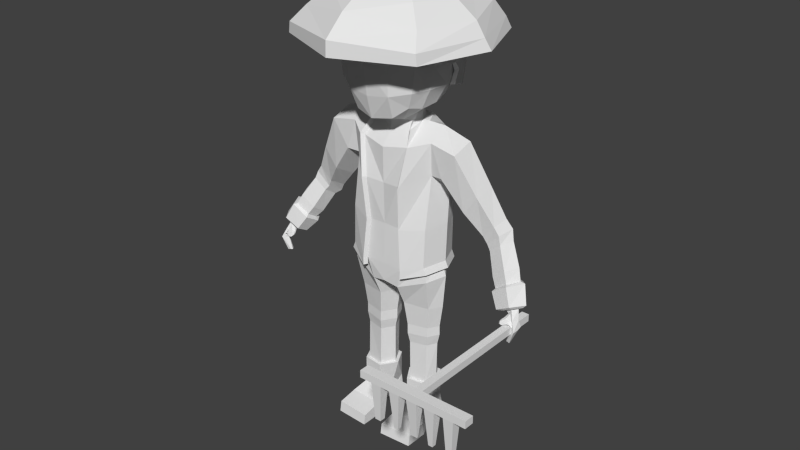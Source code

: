 # Source: yamato_civil_rack.blend  (saved by Blender 2.76.0; exported with 4.5.12 LTS)
import bpy
from mathutils import Matrix  # noqa: F401  (used for matrix-valued properties, if any)

bpy.ops.wm.read_factory_settings(use_empty=True)
scene = bpy.context.scene
scene.name = 'Scene'

# ---- collections
col_collection_1 = bpy.data.collections.new('Collection 1'); scene.collection.children.link(col_collection_1)

# ---- world
world_world = bpy.data.worlds.new('World'); scene.world = world_world
world_world.color = (0.05088, 0.05088, 0.05088)
world_world.use_sun_shadow = False
world_world.sun_shadow_jitter_overblur = 0.0
world_world.cycles.sampling_method = 'MANUAL'
world_world.cycles.sample_map_resolution = 256

# ---- meshes
me_cube_001 = bpy.data.meshes.new('Cube.001')
me_cube_001.from_pydata([(0.6155, 4.056, -0.3187), (0.6155, 4.056, 0.8663), (0.0, 4.056, 0.8663), (0.0, 4.056, -0.3187), (0.6155, -21.14, 0.8663), (0.6155, -21.14, -0.3187), (0.0, -21.14, 0.8663), (0.0, -21.14, -0.3187), (8.963, -21.14, 0.8663), (8.963, -22.76, 0.8663), (8.963, -22.76, -0.3187), (0.0, -22.76, -0.3187), (0.0, -22.76, 0.8663), (0.0, -21.14, 0.8663), (0.0, -21.14, -0.3187), (8.963, -21.14, -0.3187), (0.0591, 4.056, 0.8663), (0.0591, 4.056, -0.3187), (0.0591, -21.14, 0.8663), (0.0591, -21.14, -0.3187), (0.8607, -22.76, -0.3187), (0.8607, -22.76, 0.8663), (0.8607, -21.14, 0.8663), (0.8607, -21.14, -0.3187), (0.1479, 4.056, 0.8663), (0.1479, -21.14, -0.3187), (2.154, -22.76, -0.3187), (2.154, -21.14, -0.3187), (0.1479, 4.056, -0.3187), (0.1479, -21.14, 0.8663), (2.154, -22.76, 0.8663), (2.154, -21.14, 0.8663), (0.2633, 4.056, 0.8663), (0.2633, -21.14, -0.3187), (3.834, -22.76, -0.3187), (3.834, -21.14, -0.3187), (0.2633, 4.056, -0.3187), (0.2633, -21.14, 0.8663), (3.834, -22.76, 0.8663), (3.834, -21.14, 0.8663), (0.3655, 4.056, 0.8663), (0.3655, -21.14, -0.3187), (5.323, -22.76, -0.3187), (5.323, -21.14, -0.3187), (0.3655, 4.056, -0.3187), (0.3655, -21.14, 0.8663), (5.323, -22.76, 0.8663), (5.323, -21.14, 0.8663), (0.48, 4.056, 0.8663), (0.48, -21.14, -0.3187), (6.99, -22.76, -0.3187), (6.99, -21.14, -0.3187), (0.48, 4.056, -0.3187), (0.48, -21.14, 0.8663), (6.99, -22.76, 0.8663), (6.99, -21.14, 0.8663), (0.0, -21.14, -0.3187), (0.0, -22.76, -0.3187), (0.8607, -22.76, -0.3187), (0.8607, -21.14, -0.3187), (2.154, -21.14, -0.3187), (2.154, -22.76, -0.3187), (3.834, -22.76, -0.3187), (3.834, -21.14, -0.3187), (5.323, -21.14, -0.3187), (5.323, -22.76, -0.3187), (6.99, -22.76, -0.3187), (6.99, -21.14, -0.3187), (0.0, -21.14, -0.3187), (0.0, -22.76, -0.3187), (0.8607, -22.76, -0.3187), (0.8607, -21.14, -0.3187), (2.154, -21.14, -0.3187), (2.154, -22.76, -0.3187), (3.834, -22.76, -0.3187), (3.834, -21.14, -0.3187), (5.323, -21.14, -0.3187), (5.323, -22.76, -0.3187), (6.99, -22.76, -0.3187), (6.99, -21.14, -0.3187), (0.0, -21.14, -0.3187), (0.0, -22.76, -0.3187), (0.8607, -22.76, -0.3187), (0.8607, -21.14, -0.3187), (2.154, -21.14, -0.3187), (2.154, -22.76, -0.3187), (3.834, -22.76, -0.3187), (3.834, -21.14, -0.3187), (5.323, -21.14, -0.3187), (5.323, -22.76, -0.3187), (6.99, -22.76, -0.3187), (6.99, -21.14, -0.3187), (0.0, -21.14, -0.3187), (0.0, -22.76, -0.3187), (0.8607, -22.76, -0.3187), (0.8607, -21.14, -0.3187), (2.154, -21.14, -0.3187), (2.154, -22.76, -0.3187), (3.834, -22.76, -0.3187), (3.834, -21.14, -0.3187), (5.323, -21.14, -0.3187), (5.323, -22.76, -0.3187), (6.99, -22.76, -0.3187), (6.99, -21.14, -0.3187), (0.0, -21.8, -6.364), (0.0, -22.1, -6.364), (0.5088, -22.1, -6.364), (0.5088, -21.8, -6.364), (2.638, -21.61, -6.364), (2.638, -22.29, -6.364), (3.35, -22.29, -6.364), (3.35, -21.61, -6.364), (5.69, -21.5, -6.364), (5.69, -22.4, -6.364), (6.623, -22.4, -6.364), (6.623, -21.5, -6.364)], [], [(48, 1, 0, 52), (49, 52, 0, 5), (18, 16, 2, 6), (49, 5, 15, 51), (18, 6, 13, 22), (5, 4, 8, 15), (1, 4, 5, 0), (8, 9, 10, 15), (21, 12, 11, 20), (21, 22, 13, 12), (50, 51, 15, 10), (34, 26, 61, 62), (30, 31, 22, 21), (30, 21, 20, 26), (29, 18, 22, 31), (7, 19, 23, 14), (29, 24, 16, 18), (7, 3, 17, 19), (2, 16, 17, 3), (37, 32, 24, 29), (37, 29, 31, 39), (38, 30, 26, 34), (38, 39, 31, 30), (20, 23, 27, 26), (19, 25, 27, 23), (19, 17, 28, 25), (16, 24, 28, 17), (46, 47, 39, 38), (46, 38, 34, 42), (45, 37, 39, 47), (45, 40, 32, 37), (35, 34, 62, 63), (25, 33, 35, 27), (25, 28, 36, 33), (24, 32, 36, 28), (53, 48, 40, 45), (53, 45, 47, 55), (54, 46, 42, 50), (54, 55, 47, 46), (34, 35, 43, 42), (33, 41, 43, 35), (33, 36, 44, 41), (32, 40, 44, 36), (9, 8, 55, 54), (9, 54, 50, 10), (4, 53, 55, 8), (4, 1, 48, 53), (43, 51, 67, 64), (41, 49, 51, 43), (41, 44, 52, 49), (40, 48, 52, 44), (58, 57, 69, 70), (67, 66, 78, 79), (61, 60, 72, 73), (14, 23, 59, 56), (20, 11, 57, 58), (26, 27, 60, 61), (27, 35, 63, 60), (51, 50, 66, 67), (23, 20, 58, 59), (50, 42, 65, 66), (42, 43, 64, 65), (78, 77, 89, 90), (68, 71, 83, 80), (74, 73, 85, 86), (65, 64, 76, 77), (62, 61, 73, 74), (56, 59, 71, 68), (66, 65, 77, 78), (60, 63, 75, 72), (59, 58, 70, 71), (64, 67, 79, 76), (63, 62, 74, 75), (83, 82, 94, 95), (84, 87, 99, 96), (90, 89, 101, 102), (72, 75, 87, 84), (71, 70, 82, 83), (76, 79, 91, 88), (75, 74, 86, 87), (73, 72, 84, 85), (79, 78, 90, 91), (70, 69, 81, 82), (77, 76, 88, 89), (99, 98, 110, 111), (100, 103, 115, 112), (95, 94, 106, 107), (88, 91, 103, 100), (87, 86, 98, 99), (85, 84, 96, 97), (91, 90, 102, 103), (82, 81, 93, 94), (89, 88, 100, 101), (86, 85, 97, 98), (80, 83, 95, 92), (105, 104, 107, 106), (109, 108, 111, 110), (113, 112, 115, 114), (97, 96, 108, 109), (103, 102, 114, 115), (94, 93, 105, 106), (101, 100, 112, 113), (98, 97, 109, 110), (92, 95, 107, 104), (102, 101, 113, 114), (96, 99, 111, 108)])
me_cube_001.use_remesh_preserve_volume = False
me_cube_001.use_remesh_preserve_attributes = False
me_cube_001.use_mirror_vertex_groups = False
me_cube_001.update()
me_cube_002 = bpy.data.meshes.new('Cube.002')
me_cube_002.from_pydata([(-0.4102, -1.874, 5.578), (-0.7697, 1.326, 5.482), (-0.7205, 1.277, 6.151), (-0.7205, -1.503, 6.182), (-1.669, -0.6467, 5.463), (-0.7011, -1.615, 5.533), (-1.286, -1.11, 6.099), (-1.386, -1.266, 5.664), (-1.67, 0.2072, 5.152), (-1.557, 0.3876, 4.649), (-1.47, 0.8732, 4.526), (-0.8452, 1.13, 4.343), (-1.428, 0.3386, 4.625), (-1.375, 0.7734, 4.504), (-0.8058, 0.9966, 4.33), (-1.786, -0.06838, 5.476), (-0.7619, 1.405, 6.186), (-0.7041, 1.13, 6.811), (-1.379, 1.052, 6.132), (-0.8092, 1.459, 5.495), (-1.698, 0.5319, 6.172), (-1.814, 0.2339, 5.209), (-1.353, 0.5043, 6.773), (-1.8, -0.06492, 6.215), (-1.699, -0.6599, 6.173), (-1.352, -0.637, 6.767), (-1.384, -1.198, 6.145), (-1.816, -0.7157, 5.485), (-0.7742, -1.623, 6.23), (-0.7624, -1.662, 5.557), (-0.7081, -1.292, 6.796), (-0.7391, -0.7357, 7.148), (-0.7808, -0.07061, 7.276), (-0.7397, 0.5917, 7.172), (-1.47, 1.119, 5.503), (-1.923, -0.06876, 5.5), (-1.432, -0.06651, 6.854), (-1.486, -1.359, 5.691), (-1.172, 0.914, 6.592), (-1.174, -1.056, 6.586), (-0.3803, -1.582, 6.184), (-0.3488, -1.757, 5.543), (-0.4474, 1.191, 4.402), (-0.4038, 1.444, 6.173), (-0.4103, -1.705, 6.231), (-0.3919, -0.7753, 7.157), (-0.3922, 0.6189, 7.19), (-0.4015, 1.481, 5.524), (-0.4137, -0.07592, 7.295), (-0.3736, 1.177, 6.817), (-0.3757, -1.362, 6.794), (-0.7205, 1.277, 6.151), (-1.314, 1.003, 5.512), (-1.552, -0.6022, 6.141), (-1.536, 0.4975, 6.127), (-1.682, -0.05736, 6.169), (-1.206, 0.9685, 6.122), (-0.4048, 1.347, 5.525), (-0.4474, 1.08, 4.402), (-0.3835, 1.347, 6.169), (0.4102, -1.874, 5.578), (0.7697, 1.326, 5.482), (0.7205, 1.277, 6.151), (0.7205, -1.503, 6.182), (1.669, -0.6467, 5.463), (0.7011, -1.615, 5.533), (1.286, -1.11, 6.099), (1.386, -1.266, 5.664), (1.67, 0.2072, 5.152), (1.557, 0.3876, 4.649), (1.47, 0.8732, 4.526), (0.8452, 1.13, 4.343), (1.428, 0.3386, 4.625), (1.375, 0.7734, 4.504), (0.8058, 0.9966, 4.33), (1.786, -0.06838, 5.476), (0.7619, 1.405, 6.186), (0.7041, 1.13, 6.811), (1.379, 1.052, 6.132), (0.8092, 1.459, 5.495), (1.698, 0.5319, 6.172), (1.814, 0.2339, 5.209), (1.353, 0.5043, 6.773), (1.8, -0.06492, 6.215), (1.699, -0.6599, 6.173), (1.352, -0.637, 6.767), (1.384, -1.198, 6.145), (1.816, -0.7157, 5.485), (0.7742, -1.623, 6.23), (0.7624, -1.662, 5.557), (0.7081, -1.292, 6.796), (0.7391, -0.7357, 7.148), (0.7808, -0.07061, 7.276), (0.7397, 0.5917, 7.172), (1.47, 1.119, 5.503), (1.923, -0.06876, 5.5), (1.432, -0.06651, 6.854), (1.486, -1.359, 5.691), (1.172, 0.914, 6.592), (1.174, -1.056, 6.586), (0.3803, -1.582, 6.184), (0.3488, -1.757, 5.543), (0.4474, 1.191, 4.402), (0.4038, 1.444, 6.173), (0.4103, -1.705, 6.231), (0.3919, -0.7753, 7.157), (0.3922, 0.6189, 7.19), (0.4015, 1.481, 5.524), (0.4137, -0.07592, 7.295), (0.3736, 1.177, 6.817), (0.3757, -1.362, 6.794), (0.7205, 1.277, 6.151), (0.0, -1.668, 6.186), (0.0, 1.259, 4.466), (0.0, 1.486, 6.16), (0.0, -1.796, 6.233), (0.0, -0.8187, 7.167), (0.0, 0.6487, 7.21), (0.0, 1.229, 6.823), (0.0, -1.401, 6.757), (0.0, -0.08172, 7.316), (0.0, -1.787, 5.512), (0.0, -1.883, 5.574), (0.0, 1.513, 5.567), (1.314, 1.003, 5.512), (1.552, -0.6022, 6.141), (1.536, 0.4975, 6.127), (1.682, -0.05736, 6.169), (1.206, 0.9685, 6.122), (0.4048, 1.347, 5.525), (0.4474, 1.08, 4.402), (0.0, 1.147, 4.466), (0.0, 1.379, 5.561), (0.3835, 1.347, 6.169), (0.0, 1.379, 6.155), (-1.576, -0.613, 6.136), (-1.669, -0.06487, 6.177), (-1.786, -0.06838, 5.485), (-0.5337, 0.4427, 3.481), (-1.259, -0.6208, -0.9397), (-0.681, 1.08, 4.897), (-1.576, 0.4833, 6.136), (-1.523, -0.6837, 4.765), (-1.469, 0.4573, 4.889), (-0.7205, -1.503, 6.192), (-0.7145, -1.556, 4.607), (-0.6637, 0.4884, 3.972), (-0.6343, -0.7523, 3.704), (-1.642, -0.07892, 4.8), (-1.562, 0.4496, 5.463), (-0.7718, -1.615, 5.486), (-0.6374, -0.1411, 3.759), (-1.282, 0.9129, 4.905), (-0.6355, 0.9423, 4.36), (-1.286, -1.11, 6.109), (-1.274, -1.193, 4.732), (-1.225, -0.6725, 4.141), (-1.212, 0.4437, 4.33), (-0.6481, -1.278, 3.883), (-1.378, -1.206, 5.463), (-1.289, -0.08836, 4.191), (-1.069, -1.069, 4.222), (-1.055, 0.791, 4.519), (-1.396, -0.6139, -1.49), (-1.195, 0.6513, -1.604), (-0.4754, -0.8723, -1.847), (-0.4664, 0.8474, -1.887), (-1.182, -0.3193, -5.388), (-1.046, 0.4994, -5.388), (-0.6296, -0.3991, -5.388), (-0.5987, 0.4751, -5.388), (-1.046, 0.4385, -3.696), (-0.5185, 0.5463, -3.692), (-0.5653, -0.4625, -3.681), (-1.232, -0.3204, -3.642), (-0.4192, 0.6374, -2.537), (-1.313, -0.3847, -2.55), (-1.08, 0.5102, -2.547), (-0.4778, -0.5523, -2.538), (-1.651, 0.04201, -1.426), (-0.1533, 0.03486, -1.99), (-1.343, 0.04035, -5.388), (-0.3589, 0.0359, -5.388), (-1.453, 0.0404, -3.625), (-0.2845, 0.03647, -3.695), (-0.1594, 0.03612, -2.544), (-1.556, 0.04075, -2.564), (-1.257, -0.4075, -5.388), (-0.2409, 0.03131, -5.388), (-1.09, 0.604, -5.388), (-0.5754, -0.5061, -5.388), (-0.5372, 0.5739, -5.388), (-1.456, 0.0368, -5.388), (-1.257, -0.4129, -6.312), (-1.09, 0.604, -6.29), (-0.5754, -0.5007, -6.267), (-1.303, 0.03605, -6.29), (-0.4868, 0.03206, -6.29), (-0.3579, -0.8554, -6.6), (-1.475, -0.8165, -6.609), (-0.3579, -1.531, -6.735), (-1.475, -1.461, -6.722), (-0.3579, -1.584, -7.073), (-1.475, -1.521, -7.073), (-0.3579, -0.7434, -7.073), (-1.475, -0.7254, -7.073), (-0.5754, -0.123, -6.833), (-1.257, -0.1271, -6.85), (-0.5182, 0.07392, -6.945), (-1.323, -0.01931, -6.896), (-0.5275, -0.04008, -7.073), (-1.315, -0.09638, -7.073), (-0.5311, 0.5856, -7.073), (-1.26, 0.5522, -7.073), (-0.5064, 0.5929, -6.705), (-1.166, 0.6081, -6.702), (-0.5372, 0.5739, -6.29), (-4.23, -0.2897, -1.455), (-4.682, -0.3173, -1.855), (-4.608, -0.4582, -1.869), (-4.712, -0.5141, -1.865), (-4.696, -0.7126, -1.884), (-4.593, -0.656, -1.882), (-4.513, -0.5505, -1.894), (-4.49, -0.5577, -2.37), (-4.513, -0.6266, -2.334), (-4.493, -0.4977, -2.322), (-4.416, -0.4842, -2.295), (-4.406, -0.6148, -2.304), (-4.368, -0.5596, -2.316), (-4.571, -0.6141, -1.594), (-4.658, -0.4243, -1.601), (-4.397, -0.4218, -1.662), (-4.432, -0.3144, -1.606), (-4.525, -0.2716, -1.577), (-4.603, -0.6441, -1.776), (-4.544, -0.6014, -1.792), (-4.492, -0.5394, -1.798), (-4.421, -0.4997, -1.431), (-4.33, -0.4553, -1.47), (-4.304, -0.3878, -1.514), (-4.518, -0.5777, -1.605), (-4.404, -0.4607, -1.654), (-4.495, -0.7142, -1.677), (-4.242, -0.4995, -1.613), (-4.435, -0.666, -1.635), (-4.324, -0.5578, -1.648), (-4.461, -0.6897, -1.69), (-4.408, -0.6277, -1.691), (-4.338, -0.588, -1.584), (-4.247, -0.5436, -1.595), (-4.393, -0.7486, -1.668), (-4.392, -0.7385, -1.704), (-4.348, -0.6853, -1.706), (-4.275, -0.6624, -1.621), (-4.206, -0.5738, -1.649), (-4.267, -0.6202, -1.672), (-4.293, -0.7913, -1.703), (-4.207, -0.6156, -1.631), (-4.364, -0.7242, -1.659), (-4.304, -0.7814, -1.729), (-4.285, -0.7371, -1.738), (-4.216, -0.7195, -1.653), (-4.183, -0.6808, -1.672), (-4.192, -0.6481, -1.686), (-4.239, -0.7675, -1.678), (-4.224, -0.7025, -1.725), (-4.214, -0.7608, -1.713), (-0.6312, -0.368, 3.56), (-0.5115, 0.3041, 3.8), (-0.5313, 0.04151, 3.67), (-0.6714, 0.03522, 3.432), (-1.025, 0.4077, -4.032), (-0.6074, -0.3967, -4.022), (-0.5684, 0.4804, -4.029), (-1.183, -0.2808, -3.993), (-1.369, 0.04123, -3.981), (-0.3584, 0.03763, -4.031), (-1.044, 0.4358, -3.35), (-0.557, -0.4581, -3.338), (-0.5096, 0.5428, -3.345), (-1.232, -0.3171, -3.315), (-0.282, 0.03698, -3.349), (-1.446, 0.04088, -3.308), (-1.622, 0.1964, 1.561), (-4.381, -0.1474, -1.282), (-0.6001, -1.003, 1.632), (-0.6676, 0.992, -1.178), (-0.6934, -1.122, 1.635), (-1.137, 0.7577, -1.021), (-0.5446, -0.8764, 0.2052), (-0.665, -0.9303, -1.139), (-1.4, -0.4159, 2.029), (-1.285, 0.7354, 2.115), (-0.6899, 1.149, -1.132), (-4.429, -0.4711, -1.283), (-0.734, -1.065, -1.135), (-1.62, 0.05216, -0.8929), (-1.37, -0.7242, -0.9372), (-4.213, -0.4414, -1.385), (-1.389, -0.6707, 0.3287), (-0.6632, -0.5528, 3.27), (-1.455, -0.5315, 3.093), (-1.488, 0.0956, 3.466), (-1.232, 0.8811, -0.9802), (-1.252, 0.8708, 0.4588), (-1.264, 0.7212, 2.933), (-0.7274, 0.9731, 3.09), (-2.318, 0.1801, 3.171), (-1.807, -0.4898, 2.064), (-1.689, 0.1756, 1.514), (-1.731, 0.7566, 2.227), (-2.947, -0.2836, 1.718), (-2.715, 0.7597, 1.651), (-0.665, -0.9303, -1.402), (-1.561, 0.05483, -1.119), (-0.734, -1.065, -1.398), (-1.469, 0.04204, -0.8919), (-3.832, 0.3706, 0.3935), (-3.215, 0.3742, -0.2195), (-3.394, 0.7111, 0.03927), (-4.465, -0.02276, -1.295), (-3.28, -0.01172, 0.02534), (-4.476, -0.601, -1.222), (-4.028, -0.335, -0.2678), (-3.596, -0.2706, -0.612), (-3.55, 0.1236, -0.8665), (-3.669, 0.4832, -0.5927), (-3.961, 0.411, -0.3728), (-4.247, 0.1122, -0.2382), (-4.006, -0.6315, -1.387), (-1.228, 0.7705, -1.243), (-3.967, -0.2656, -1.584), (-4.17, 0.1392, -1.479), (-0.6676, 0.992, -1.441), (-4.529, 0.1138, -1.275), (-4.566, -0.298, -1.283), (-4.483, -0.69, -1.118), (-4.248, -0.5431, -0.6004), (-3.727, -0.4811, -0.9521), (-3.679, -0.003954, -1.227), (-3.915, 0.4082, -1.012), (-4.246, 0.3541, -0.7864), (-4.792, -0.2633, -1.121), (-4.546, -0.004276, -0.6036), (-4.402, -0.02542, -0.5715), (-4.18, -0.425, -0.5906), (-4.132, 0.2642, -0.6848), (-4.465, -0.02276, -1.295), (-3.739, -0.01796, -1.096), (-3.577, -0.02315, 0.6102), (-0.8007, -0.8197, 2.881), (-4.204, 0.01104, -1.425), (-3.441, 0.8113, 0.5378), (-3.001, 0.3562, 1.875), (-2.498, -0.3073, 1.128), (-2.366, 0.3474, 0.7736), (-2.441, 0.9225, 1.26), (-3.85, 0.3234, -0.8745), (-4.221, -0.1135, -1.342), (-4.705, -0.2944, -1.223), (-3.249, 0.7654, 0.8197), (-3.491, 0.4583, 0.9706), (-3.409, -0.04201, 0.8524), (-3.017, -0.01808, 0.4272), (-2.886, 0.4485, 0.1787), (-4.476, -0.601, -1.222), (-2.99, 0.8725, 0.536), (-4.109, -0.2947, -1.545), (-4.117, -0.5548, -1.412), (-3.772, -0.3667, -0.8827), (-4.117, -0.5548, -1.412), (-1.461, -0.7114, -1.162), (-4.109, -0.2947, -1.545), (-4.204, 0.01104, -1.425), (-4.465, -0.02276, -1.295), (-4.476, -0.601, -1.222), (-1.351, -0.608, -1.164), (-4.18, -0.425, -0.5906), (-3.772, -0.3667, -0.8827), (-3.739, -0.01796, -1.096), (-3.85, 0.3234, -0.8745), (-4.132, 0.2642, -0.6848), (-4.705, -0.2944, -1.223), (-4.402, -0.02542, -0.5715), (-0.6899, 1.149, -1.395), (-1.323, 0.8939, -1.203), (-1.711, 0.06494, -1.119), (-3.772, -0.3667, -0.8827), (-3.85, 0.3234, -0.8745), (-3.739, -0.01796, -1.096), (-4.18, -0.425, -0.5906), (-4.132, 0.2642, -0.6848), (-4.402, -0.02542, -0.5715), (-0.73, 1.265, 1.908), (-0.8907, -0.9315, 2.929), (-0.6233, -1.005, 0.2108), (-0.9584, 0.04485, 3.494), (-0.7115, 1.054, 0.3787), (-1.632, 0.09485, 0.415), (-2.307, -0.5523, 2.94), (-1.988, 0.5819, 2.79), (-4.705, -0.2944, -1.223), (-4.204, 0.01104, -1.425), (-4.109, -0.2947, -1.545), (-3.7, 0.5042, 0.6926), (-3.603, 0.6346, 0.2536), (-3.148, 0.03343, 0.1859), (-3.071, 0.5271, -0.1166), (-3.182, 0.9137, 0.2578), (-4.117, -0.5548, -1.412), (-3.66, -0.06666, 0.36), (-0.6811, 0.5606, 3.525), (-0.7352, 0.008917, 3.486), (-0.7571, -0.6185, 3.368), (-0.8152, -0.5622, -6.684), (-0.6632, -0.5528, 3.27), (-1.574, -0.6295, 5.477), (1.576, -0.613, 6.136), (1.669, -0.06487, 6.177), (1.786, -0.06838, 5.485), (0.5337, 0.4427, 3.481), (1.259, -0.6208, -0.9397), (0.681, 1.08, 4.897), (1.576, 0.4833, 6.136), (1.523, -0.6837, 4.765), (1.469, 0.4573, 4.889), (0.7205, -1.503, 6.192), (0.7145, -1.556, 4.607), (0.6637, 0.4884, 3.972), (0.6343, -0.7523, 3.704), (1.642, -0.07892, 4.8), (1.562, 0.4496, 5.463), (0.7718, -1.615, 5.486), (0.6374, -0.1411, 3.759), (1.282, 0.9129, 4.905), (0.6355, 0.9423, 4.36), (1.286, -1.11, 6.109), (1.274, -1.193, 4.732), (1.225, -0.6725, 4.141), (1.212, 0.4437, 4.33), (0.6481, -1.278, 3.883), (1.378, -1.206, 5.463), (1.289, -0.08836, 4.191), (1.069, -1.069, 4.222), (1.055, 0.791, 4.519), (1.396, -0.6139, -1.49), (1.195, 0.6513, -1.604), (0.4754, -0.8723, -1.847), (0.4664, 0.8474, -1.887), (1.182, -0.3193, -5.388), (1.046, 0.4994, -5.388), (0.6296, -0.3991, -5.388), (0.5987, 0.4751, -5.388), (1.046, 0.4385, -3.696), (0.5185, 0.5463, -3.692), (0.5653, -0.4625, -3.681), (1.232, -0.3204, -3.642), (0.4192, 0.6374, -2.537), (1.313, -0.3847, -2.55), (1.08, 0.5102, -2.547), (0.4778, -0.5523, -2.538), (1.651, 0.04201, -1.426), (0.1533, 0.03486, -1.99), (1.343, 0.04035, -5.388), (0.3589, 0.0359, -5.388), (1.453, 0.0404, -3.625), (0.2845, 0.03647, -3.695), (0.1594, 0.03612, -2.544), (1.556, 0.04075, -2.564), (1.257, -0.4075, -5.388), (0.2409, 0.03131, -5.388), (1.09, 0.604, -5.388), (0.5754, -0.5061, -5.388), (0.5372, 0.5739, -5.388), (1.456, 0.0368, -5.388), (1.257, -0.4129, -6.312), (1.09, 0.604, -6.29), (0.5754, -0.5007, -6.267), (1.303, 0.03605, -6.29), (0.4868, 0.03206, -6.29), (0.3579, -0.8554, -6.6), (1.475, -0.8165, -6.609), (0.3579, -1.531, -6.735), (1.475, -1.461, -6.722), (0.3579, -1.584, -7.073), (1.475, -1.521, -7.073), (0.3579, -0.7434, -7.073), (1.475, -0.7254, -7.073), (0.5754, -0.123, -6.833), (1.257, -0.1271, -6.85), (0.5182, 0.07392, -6.945), (1.323, -0.01931, -6.896), (0.5275, -0.04008, -7.073), (1.315, -0.09638, -7.073), (0.5311, 0.5856, -7.073), (1.26, 0.5522, -7.073), (0.5064, 0.5929, -6.705), (1.166, 0.6081, -6.702), (0.5372, 0.5739, -6.29), (4.23, -0.2897, -1.455), (4.682, -0.3173, -1.855), (4.608, -0.4582, -1.869), (4.712, -0.5141, -1.865), (4.696, -0.7126, -1.884), (4.593, -0.656, -1.882), (4.513, -0.5505, -1.894), (4.49, -0.5577, -2.37), (4.513, -0.6266, -2.334), (4.493, -0.4977, -2.322), (4.416, -0.4842, -2.295), (4.406, -0.6148, -2.304), (4.368, -0.5596, -2.316), (4.571, -0.6141, -1.594), (4.658, -0.4243, -1.601), (4.397, -0.4218, -1.662), (4.432, -0.3144, -1.606), (4.525, -0.2716, -1.577), (4.603, -0.6441, -1.776), (4.544, -0.6014, -1.792), (4.492, -0.5394, -1.798), (4.421, -0.4997, -1.431), (4.33, -0.4553, -1.47), (4.304, -0.3878, -1.514), (4.518, -0.5777, -1.605), (4.404, -0.4607, -1.654), (4.495, -0.7142, -1.677), (4.242, -0.4995, -1.613), (4.435, -0.666, -1.635), (4.324, -0.5578, -1.648), (4.461, -0.6897, -1.69), (4.408, -0.6277, -1.691), (4.338, -0.588, -1.584), (4.247, -0.5436, -1.595), (4.393, -0.7486, -1.668), (4.392, -0.7385, -1.704), (4.348, -0.6853, -1.706), (4.275, -0.6624, -1.621), (4.206, -0.5738, -1.649), (4.267, -0.6202, -1.672), (4.293, -0.7913, -1.703), (4.207, -0.6156, -1.631), (4.364, -0.7242, -1.659), (4.304, -0.7814, -1.729), (4.285, -0.7371, -1.738), (4.216, -0.7195, -1.653), (4.183, -0.6808, -1.672), (4.192, -0.6481, -1.686), (4.239, -0.7675, -1.678), (4.224, -0.7025, -1.725), (4.214, -0.7608, -1.713), (0.6312, -0.368, 3.56), (0.5115, 0.3041, 3.8), (0.5313, 0.04151, 3.67), (0.6714, 0.03522, 3.432), (1.025, 0.4077, -4.032), (0.6074, -0.3967, -4.022), (0.5684, 0.4804, -4.029), (1.183, -0.2808, -3.993), (1.369, 0.04123, -3.981), (0.3584, 0.03763, -4.031), (1.044, 0.4358, -3.35), (0.557, -0.4581, -3.338), (0.5096, 0.5428, -3.345), (1.232, -0.3171, -3.315), (0.282, 0.03698, -3.349), (1.446, 0.04088, -3.308), (1.622, 0.1964, 1.561), (4.381, -0.1474, -1.282), (0.6001, -1.003, 1.632), (0.6676, 0.992, -1.178), (0.6934, -1.122, 1.635), (1.137, 0.7577, -1.021), (0.5446, -0.8764, 0.2052), (0.665, -0.9303, -1.139), (1.4, -0.4159, 2.029), (1.285, 0.7354, 2.115), (0.6899, 1.149, -1.132), (4.429, -0.4711, -1.283), (0.734, -1.065, -1.135), (1.62, 0.05216, -0.8929), (1.37, -0.7242, -0.9372), (4.213, -0.4414, -1.385), (1.389, -0.6707, 0.3287), (0.6632, -0.5528, 3.27), (1.455, -0.5315, 3.093), (1.488, 0.0956, 3.466), (1.232, 0.8811, -0.9802), (1.252, 0.8708, 0.4588), (1.264, 0.7212, 2.933), (0.7274, 0.9731, 3.09), (2.318, 0.1801, 3.171), (1.807, -0.4898, 2.064), (1.689, 0.1756, 1.514), (1.731, 0.7566, 2.227), (2.947, -0.2836, 1.718), (2.715, 0.7597, 1.651), (0.665, -0.9303, -1.402), (1.561, 0.05483, -1.119), (0.734, -1.065, -1.398), (1.469, 0.04204, -0.8919), (3.832, 0.3706, 0.3935), (3.215, 0.3742, -0.2195), (3.394, 0.7111, 0.03927), (4.465, -0.02276, -1.295), (3.28, -0.01172, 0.02534), (4.476, -0.601, -1.222), (4.028, -0.335, -0.2678), (3.596, -0.2706, -0.612), (3.55, 0.1236, -0.8665), (3.669, 0.4832, -0.5927), (3.961, 0.411, -0.3728), (4.247, 0.1122, -0.2382), (4.006, -0.6315, -1.387), (1.228, 0.7705, -1.243), (3.967, -0.2656, -1.584), (4.17, 0.1392, -1.479), (0.6676, 0.992, -1.441), (4.529, 0.1138, -1.275), (4.566, -0.298, -1.283), (4.483, -0.69, -1.118), (4.248, -0.5431, -0.6004), (3.727, -0.4811, -0.9521), (3.679, -0.003954, -1.227), (3.915, 0.4082, -1.012), (4.246, 0.3541, -0.7864), (4.792, -0.2633, -1.121), (4.546, -0.004276, -0.6036), (4.402, -0.02542, -0.5715), (4.18, -0.425, -0.5906), (4.132, 0.2642, -0.6848), (4.465, -0.02276, -1.295), (3.739, -0.01796, -1.096), (3.577, -0.02315, 0.6102), (0.8007, -0.8197, 2.881), (4.204, 0.01104, -1.425), (3.441, 0.8113, 0.5378), (3.001, 0.3562, 1.875), (2.498, -0.3073, 1.128), (2.366, 0.3474, 0.7736), (2.441, 0.9225, 1.26), (3.85, 0.3234, -0.8745), (4.221, -0.1135, -1.342), (4.705, -0.2944, -1.223), (3.249, 0.7654, 0.8197), (3.491, 0.4583, 0.9706), (3.409, -0.04201, 0.8524), (3.017, -0.01808, 0.4272), (2.886, 0.4485, 0.1787), (4.476, -0.601, -1.222), (2.99, 0.8725, 0.536), (4.109, -0.2947, -1.545), (4.117, -0.5548, -1.412), (3.772, -0.3667, -0.8827), (4.117, -0.5548, -1.412), (1.461, -0.7114, -1.162), (4.109, -0.2947, -1.545), (4.204, 0.01104, -1.425), (4.465, -0.02276, -1.295), (4.476, -0.601, -1.222), (1.351, -0.608, -1.164), (4.18, -0.425, -0.5906), (3.772, -0.3667, -0.8827), (3.739, -0.01796, -1.096), (3.85, 0.3234, -0.8745), (4.132, 0.2642, -0.6848), (4.705, -0.2944, -1.223), (4.402, -0.02542, -0.5715), (0.6899, 1.149, -1.395), (1.323, 0.8939, -1.203), (1.711, 0.06494, -1.119), (3.772, -0.3667, -0.8827), (3.85, 0.3234, -0.8745), (3.739, -0.01796, -1.096), (4.18, -0.425, -0.5906), (4.132, 0.2642, -0.6848), (4.402, -0.02542, -0.5715), (0.73, 1.265, 1.908), (0.8907, -0.9315, 2.929), (0.6233, -1.005, 0.2108), (0.9584, 0.04485, 3.494), (0.7115, 1.054, 0.3787), (1.632, 0.09485, 0.415), (2.307, -0.5523, 2.94), (1.988, 0.5819, 2.79), (4.705, -0.2944, -1.223), (4.204, 0.01104, -1.425), (4.109, -0.2947, -1.545), (3.7, 0.5042, 0.6926), (3.603, 0.6346, 0.2536), (3.148, 0.03343, 0.1859), (3.071, 0.5271, -0.1166), (3.182, 0.9137, 0.2578), (4.117, -0.5548, -1.412), (3.66, -0.06666, 0.36), (0.6811, 0.5606, 3.525), (0.7352, 0.008917, 3.486), (0.7571, -0.6185, 3.368), (0.8152, -0.5622, -6.684), (0.6632, -0.5528, 3.27), (0.0, 1.199, 4.858), (0.0, -1.77, 5.475), (0.0, 0.9652, 4.306), (0.0, -0.9303, -1.139), (0.0, -0.8865, 0.2252), (0.0, 1.0, -1.748), (0.0, -0.9303, -1.748), (0.0, 0.6093, 3.512), (0.0, 1.12, 4.468), (0.0, 1.12, 4.468), (0.0, 1.0, -1.139), (0.0, 0.5196, 3.925), (0.0, -1.622, 4.503), (0.0, -0.7341, 3.581), (0.0, 0.312, 3.765), (0.0, -0.5778, 3.596), (0.0, -0.9511, 2.743), (0.0, -0.9303, 1.589), (0.04023, -0.6326, 3.195), (0.0, 1.271, 1.909), (0.0, 0.9795, 3.09), (0.0, 1.058, 0.3757), (0.0, 1.151, -1.129), (0.0, 1.022, -1.405), (0.0, 1.151, -1.393), (0.0, -1.43, 3.775), (0.0, 0.4706, 3.47), (0.0, -0.1566, -1.798), (1.574, -0.6295, 5.477), (0.0, -1.77, 6.17), (-3.038, -0.01991, 6.041), (-2.252, -2.293, 6.379), (-2.868, -0.108, 6.401), (-2.116, 1.946, 6.411), (-1.93, 1.582, 6.952), (-1.962, -1.886, 6.831), (-2.589, -0.1181, 6.836), (-1.446, -1.421, 7.396), (-1.919, -0.1656, 7.353), (-1.477, 1.105, 7.381), (-0.8635, -1.081, 7.777), (-1.306, -0.1655, 7.746), (-1.09, 0.7673, 7.736), (-0.5293, -0.7142, 7.955), (-0.7767, -0.1184, 7.955), (-0.545, 0.4431, 7.955), (-2.294, -2.288, 6.041), (-2.216, 2.096, 6.041), (-1.337, 1.064, 6.041), (-1.456, -1.291, 6.041), (-1.769, -0.1184, 6.041), (-0.7002, -0.8157, 7.141), (-0.9909, -0.1184, 7.14), (-0.7001, 0.5791, 7.141), (0.01774, -3.256, 6.041), (3.073, -0.01991, 6.041), (0.01774, 2.811, 6.332), (0.01774, -3.237, 6.519), (2.288, -2.293, 6.379), (2.903, -0.108, 6.401), (2.152, 1.946, 6.411), (0.01774, 2.385, 6.911), (0.01774, -2.566, 7.142), (1.965, 1.582, 6.952), (1.998, -1.886, 6.831), (2.624, -0.1181, 6.836), (0.01774, 1.923, 7.397), (1.481, -1.421, 7.396), (1.955, -0.1656, 7.353), (0.01774, -1.976, 7.497), (1.513, 1.105, 7.381), (0.01774, 1.366, 7.722), (0.01774, -1.368, 7.772), (0.8989, -1.081, 7.777), (1.342, -0.1655, 7.746), (1.125, 0.7673, 7.736), (0.01774, 0.7766, 7.953), (0.01774, -1.013, 7.953), (0.5648, -0.7142, 7.955), (0.8122, -0.1184, 7.955), (0.5805, 0.4431, 7.955), (0.01774, 2.999, 6.041), (2.329, -2.288, 6.041), (2.252, 2.096, 6.041), (0.01774, -1.897, 6.041), (1.372, 1.064, 6.041), (0.01774, 1.641, 6.041), (1.491, -1.291, 6.041), (1.804, -0.1184, 6.041), (0.01774, 0.8737, 7.144), (0.01774, -1.11, 7.349), (0.7357, -0.8157, 7.141), (1.026, -0.1184, 7.14), (0.7356, 0.5791, 7.141)], [(708, 709)], [(3, 5, 7, 6), (47, 42, 11, 19), (12, 9, 10, 13), (13, 10, 11, 14), (21, 9, 12, 8), (15, 35, 21, 8), (5, 29, 37, 7), (19, 11, 10, 34), (43, 49, 118, 114), (16, 18, 38, 17), (16, 19, 34, 18), (20, 21, 35, 23), (20, 18, 34, 21), (20, 22, 38, 18), (20, 23, 36, 22), (24, 23, 35, 27), (24, 25, 36, 23), (24, 26, 39, 25), (24, 27, 37, 26), (28, 26, 37, 29), (28, 30, 39, 26), (44, 115, 119, 50), (45, 116, 120, 48), (45, 50, 119, 116), (31, 25, 39, 30), (31, 32, 36, 25), (46, 48, 120, 117), (33, 22, 36, 32), (33, 17, 38, 22), (46, 117, 118, 49), (34, 10, 9, 21), (33, 46, 49, 17), (33, 32, 48, 46), (31, 30, 50, 45), (31, 45, 48, 32), (28, 44, 50, 30), (16, 17, 49, 43), (16, 43, 47, 19), (115, 44, 0, 122), (4, 27, 35, 15), (122, 0, 41, 121), (28, 29, 0, 44), (41, 0, 29, 5), (7, 37, 27, 4), (43, 114, 123, 47), (47, 123, 113, 42), (8, 12, 13, 52), (13, 14, 1, 52), (41, 5, 3, 40), (15, 8, 54, 55), (4, 15, 55, 53), (121, 41, 40, 112), (7, 4, 53, 6), (52, 56, 54, 8), (52, 1, 2, 56), (42, 113, 131, 58), (11, 42, 58, 14), (58, 131, 132, 57), (14, 58, 57, 1), (57, 132, 134, 59), (1, 57, 59, 2), (63, 66, 67, 65), (107, 79, 71, 102), (72, 73, 70, 69), (73, 74, 71, 70), (81, 68, 72, 69), (75, 68, 81, 95), (65, 67, 97, 89), (79, 94, 70, 71), (103, 114, 118, 109), (76, 77, 98, 78), (76, 78, 94, 79), (80, 83, 95, 81), (80, 81, 94, 78), (80, 78, 98, 82), (80, 82, 96, 83), (84, 87, 95, 83), (84, 83, 96, 85), (84, 85, 99, 86), (84, 86, 97, 87), (88, 89, 97, 86), (88, 86, 99, 90), (104, 110, 119, 115), (105, 108, 120, 116), (105, 116, 119, 110), (91, 90, 99, 85), (91, 85, 96, 92), (106, 117, 120, 108), (93, 92, 96, 82), (93, 82, 98, 77), (106, 109, 118, 117), (94, 81, 69, 70), (93, 77, 109, 106), (93, 106, 108, 92), (91, 105, 110, 90), (91, 92, 108, 105), (88, 90, 110, 104), (76, 103, 109, 77), (76, 79, 107, 103), (115, 122, 60, 104), (64, 75, 95, 87), (122, 121, 101, 60), (88, 104, 60, 89), (101, 65, 89, 60), (67, 64, 87, 97), (103, 107, 123, 114), (107, 102, 113, 123), (68, 124, 73, 72), (73, 124, 61, 74), (101, 100, 63, 65), (75, 127, 126, 68), (64, 125, 127, 75), (121, 112, 100, 101), (67, 66, 125, 64), (124, 68, 126, 128), (124, 128, 62, 61), (102, 130, 131, 113), (71, 74, 130, 102), (130, 129, 132, 131), (74, 61, 129, 130), (129, 133, 134, 132), (61, 62, 133, 129), (165, 180, 727, 706), (720, 307, 412, 707), (180, 166, 705, 727), (707, 412, 138, 726), (153, 702, 711, 146), (138, 412, 413, 271), (140, 153, 162, 152), (142, 156, 161, 155), (142, 148, 160, 156), (143, 157, 160, 148), (143, 152, 162, 157), (145, 712, 701, 150), (271, 270, 269, 138), (145, 155, 161, 158), (145, 150, 159, 155), (146, 157, 162, 153), (146, 151, 160, 157), (147, 156, 160, 151), (147, 158, 161, 156), (140, 700, 702, 153), (274, 170, 168, 272), (275, 167, 169, 273), (277, 182, 170, 274), (276, 181, 167, 275), (283, 183, 174, 281), (282, 184, 172, 280), (281, 174, 173, 279), (280, 172, 171, 278), (166, 175, 177, 164), (163, 176, 178, 165), (180, 185, 175, 166), (179, 186, 176, 163), (164, 177, 186, 179), (165, 178, 185, 180), (279, 173, 184, 282), (278, 171, 183, 283), (272, 168, 181, 276), (273, 169, 182, 277), (214, 208, 210, 212), (214, 216, 208), (216, 197, 206, 208), (204, 198, 200, 202), (209, 215, 213, 211), (189, 194, 196, 192), (194, 215, 209, 196), (193, 196, 209, 207), (193, 199, 198, 195), (206, 195, 198, 204), (206, 197, 195), (199, 201, 200, 198), (201, 203, 202, 200), (203, 205, 204, 202), (205, 207, 206, 204), (207, 209, 208, 206), (209, 211, 210, 208), (211, 213, 212, 210), (213, 215, 214, 212), (201, 199, 205, 203), (168, 189, 192, 181), (181, 192, 187, 167), (169, 190, 188, 182), (182, 188, 191, 170), (167, 187, 190, 169), (170, 191, 189, 168), (192, 196, 193, 187), (191, 216, 194, 189), (188, 197, 216, 191), (190, 195, 197, 188), (187, 193, 195, 190), (215, 194, 216, 214), (222, 228, 229, 223), (224, 229, 228, 225), (226, 227, 229, 224), (221, 225, 228, 222), (220, 224, 225, 221), (231, 220, 221, 230), (232, 223, 219, 233), (233, 219, 218, 234), (234, 218, 220, 231), (217, 240, 242, 232), (223, 229, 227, 219), (219, 227, 226, 218), (218, 226, 224, 220), (223, 237, 236, 222), (232, 242, 237, 223), (222, 236, 235, 221), (221, 235, 241, 230), (240, 244, 246, 242), (248, 253, 252, 247), (247, 252, 251, 243), (267, 260, 261, 266), (265, 257, 260, 267), (262, 265, 267, 263), (263, 267, 266, 264), (237, 248, 247, 236), (239, 250, 244, 240), (242, 246, 248, 237), (241, 245, 249, 238), (235, 243, 245, 241), (238, 249, 250, 239), (236, 247, 243, 235), (246, 256, 253, 248), (244, 255, 256, 246), (250, 258, 255, 244), (245, 259, 254, 249), (243, 251, 259, 245), (259, 265, 262, 254), (252, 260, 257, 251), (254, 262, 263, 258), (251, 257, 265, 259), (256, 266, 261, 253), (258, 263, 264, 255), (253, 261, 260, 252), (255, 264, 266, 256), (270, 268, 147, 151), (146, 269, 270, 151), (173, 273, 277, 184), (171, 272, 276, 183), (183, 276, 275, 174), (184, 277, 274, 172), (174, 275, 273, 173), (172, 274, 272, 171), (177, 278, 283, 186), (178, 279, 282, 185), (175, 280, 278, 177), (176, 281, 279, 178), (185, 282, 280, 175), (186, 283, 281, 176), (293, 311, 401, 306), (306, 401, 308, 303), (292, 309, 310, 284), (404, 373, 371, 410), (305, 304, 297, 399), (303, 308, 400, 302), (302, 395, 397, 303), (293, 305, 399, 284), (394, 398, 305, 293), (284, 399, 300, 292), (292, 300, 396, 288), (719, 721, 398, 394), (721, 722, 294, 398), (303, 397, 307, 306), (300, 298, 296, 396), (302, 292, 288, 395), (720, 719, 394, 307), (307, 394, 293, 306), (302, 400, 309, 292), (399, 297, 298, 300), (398, 294, 304, 305), (400, 312, 355, 309), (401, 313, 354, 308), (308, 354, 312, 400), (309, 355, 356, 310), (310, 356, 357, 311), (311, 357, 313, 401), (322, 325, 326, 319), (318, 329, 324, 411), (411, 324, 325, 322), (320, 327, 328, 406), (319, 326, 327, 320), (406, 328, 329, 318), (312, 363, 364, 355), (313, 361, 362, 354), (354, 362, 363, 312), (355, 364, 365, 356), (356, 365, 367, 357), (357, 367, 361, 313), (351, 286, 717, 716), (294, 385, 386, 304), (348, 335, 333, 352), (349, 340, 341, 358), (345, 344, 338, 346), (369, 330, 337, 366), (347, 342, 344, 345), (360, 343, 335, 348), (339, 330, 332, 340), (344, 343, 337, 338), (338, 337, 330, 339), (341, 333, 335, 342), (340, 332, 333, 341), (342, 335, 343, 344), (373, 368, 369, 371), (382, 347, 345, 384), (384, 345, 346, 378), (380, 349, 358, 381), (375, 348, 352, 374), (371, 369, 366, 376), (346, 338, 339, 370), (366, 337, 343, 360), (352, 333, 332, 368), (358, 341, 342, 347), (370, 339, 340, 349), (368, 332, 330, 369), (403, 374, 373, 404), (323, 376, 383, 402), (390, 380, 381, 389), (393, 384, 378, 391), (321, 375, 374, 403), (392, 382, 384, 393), (379, 370, 349, 380), (381, 358, 347, 382), (374, 352, 368, 373), (376, 366, 360, 383), (378, 346, 370, 379), (383, 360, 348, 375), (328, 392, 393, 329), (326, 390, 389, 327), (327, 389, 392, 328), (304, 386, 387, 297), (324, 391, 388, 325), (329, 393, 391, 324), (325, 388, 390, 326), (284, 310, 311, 293), (391, 378, 379, 388), (402, 383, 375, 321), (367, 409, 353, 361), (365, 408, 409, 367), (364, 407, 408, 365), (362, 405, 350, 363), (361, 353, 405, 362), (363, 350, 407, 364), (410, 371, 376, 323), (389, 381, 382, 392), (388, 379, 380, 390), (395, 414, 413, 397), (397, 413, 412, 307), (407, 322, 319, 408), (405, 318, 411, 350), (350, 411, 322, 407), (409, 320, 406, 353), (408, 319, 320, 409), (353, 406, 318, 405), (317, 179, 163, 139), (139, 163, 165, 291), (287, 166, 164, 289), (289, 164, 179, 317), (230, 241, 238, 295), (285, 234, 231, 336), (359, 233, 234, 285), (217, 232, 233, 359), (336, 231, 230, 295), (295, 238, 239, 299), (299, 239, 240, 217), (301, 268, 270, 271), (716, 718, 301, 351), (314, 316, 372, 377), (377, 372, 387, 315), (334, 385, 724, 723), (331, 386, 385, 334), (315, 387, 386, 331), (287, 334, 723, 710), (139, 377, 315, 317), (289, 331, 334, 287), (296, 316, 314, 291), (722, 724, 385, 294), (291, 314, 377, 139), (336, 402, 321, 285), (317, 315, 331, 289), (359, 403, 404, 217), (290, 396, 296, 291), (286, 288, 396, 290), (285, 321, 403, 359), (351, 395, 288, 286), (146, 711, 714, 269), (217, 404, 410, 299), (271, 413, 414, 301), (299, 410, 323, 295), (301, 414, 395, 351), (297, 387, 372, 298), (295, 323, 402, 336), (298, 372, 316, 296), (199, 193, 207, 205), (249, 254, 258, 250), (147, 713, 725, 158), (147, 268, 715, 713), (145, 158, 725, 712), (726, 138, 269, 714), (710, 705, 166, 287), (286, 290, 704, 717), (291, 165, 706, 703), (290, 291, 703, 704), (718, 416, 301), (718, 715, 268, 416), (142, 155, 159, 417), (159, 150, 144, 154), (417, 159, 154, 135), (150, 701, 729, 144), (448, 706, 727, 463), (720, 707, 695, 590), (463, 727, 705, 449), (707, 726, 421, 695), (436, 429, 711, 702), (421, 554, 696, 695), (423, 435, 445, 436), (425, 438, 444, 439), (425, 439, 443, 431), (426, 431, 443, 440), (426, 440, 445, 435), (428, 433, 701, 712), (554, 421, 552, 553), (428, 441, 444, 438), (428, 438, 442, 433), (429, 436, 445, 440), (429, 440, 443, 434), (430, 434, 443, 439), (430, 439, 444, 441), (423, 436, 702, 700), (557, 555, 451, 453), (558, 556, 452, 450), (560, 557, 453, 465), (559, 558, 450, 464), (566, 564, 457, 466), (565, 563, 455, 467), (564, 562, 456, 457), (563, 561, 454, 455), (449, 447, 460, 458), (446, 448, 461, 459), (463, 449, 458, 468), (462, 446, 459, 469), (447, 462, 469, 460), (448, 463, 468, 461), (562, 565, 467, 456), (561, 566, 466, 454), (555, 559, 464, 451), (556, 560, 465, 452), (497, 495, 493, 491), (497, 491, 499), (499, 491, 489, 480), (487, 485, 483, 481), (492, 494, 496, 498), (472, 475, 479, 477), (477, 479, 492, 498), (476, 490, 492, 479), (476, 478, 481, 482), (489, 487, 481, 478), (489, 478, 480), (482, 481, 483, 484), (484, 483, 485, 486), (486, 485, 487, 488), (488, 487, 489, 490), (490, 489, 491, 492), (492, 491, 493, 494), (494, 493, 495, 496), (496, 495, 497, 498), (484, 486, 488, 482), (451, 464, 475, 472), (464, 450, 470, 475), (452, 465, 471, 473), (465, 453, 474, 471), (450, 452, 473, 470), (453, 451, 472, 474), (475, 470, 476, 479), (474, 472, 477, 499), (471, 474, 499, 480), (473, 471, 480, 478), (470, 473, 478, 476), (498, 497, 499, 477), (505, 506, 512, 511), (507, 508, 511, 512), (509, 507, 512, 510), (504, 505, 511, 508), (503, 504, 508, 507), (514, 513, 504, 503), (515, 516, 502, 506), (516, 517, 501, 502), (517, 514, 503, 501), (500, 515, 525, 523), (506, 502, 510, 512), (502, 501, 509, 510), (501, 503, 507, 509), (506, 505, 519, 520), (515, 506, 520, 525), (505, 504, 518, 519), (504, 513, 524, 518), (523, 525, 529, 527), (531, 530, 535, 536), (530, 526, 534, 535), (550, 549, 544, 543), (548, 550, 543, 540), (545, 546, 550, 548), (546, 547, 549, 550), (520, 519, 530, 531), (522, 523, 527, 533), (525, 520, 531, 529), (524, 521, 532, 528), (518, 524, 528, 526), (521, 522, 533, 532), (519, 518, 526, 530), (529, 531, 536, 539), (527, 529, 539, 538), (533, 527, 538, 541), (528, 532, 537, 542), (526, 528, 542, 534), (542, 537, 545, 548), (535, 534, 540, 543), (537, 541, 546, 545), (534, 542, 548, 540), (539, 536, 544, 549), (541, 538, 547, 546), (536, 535, 543, 544), (538, 539, 549, 547), (553, 434, 430, 551), (429, 434, 553, 552), (456, 467, 560, 556), (454, 466, 559, 555), (466, 457, 558, 559), (467, 455, 557, 560), (457, 456, 556, 558), (455, 454, 555, 557), (460, 469, 566, 561), (461, 468, 565, 562), (458, 460, 561, 563), (459, 461, 562, 564), (468, 458, 563, 565), (469, 459, 564, 566), (576, 589, 684, 594), (589, 586, 591, 684), (575, 567, 593, 592), (687, 693, 654, 656), (588, 682, 580, 587), (586, 585, 683, 591), (585, 586, 680, 678), (576, 567, 682, 588), (677, 576, 588, 681), (567, 575, 583, 682), (575, 571, 679, 583), (719, 677, 681, 721), (721, 681, 577, 722), (586, 589, 590, 680), (583, 679, 579, 581), (585, 678, 571, 575), (720, 590, 677, 719), (590, 589, 576, 677), (585, 575, 592, 683), (682, 583, 581, 580), (681, 588, 587, 577), (683, 592, 638, 595), (684, 591, 637, 596), (591, 683, 595, 637), (592, 593, 639, 638), (593, 594, 640, 639), (594, 684, 596, 640), (605, 602, 609, 608), (601, 694, 607, 612), (694, 605, 608, 607), (603, 689, 611, 610), (602, 603, 610, 609), (689, 601, 612, 611), (595, 638, 647, 646), (596, 637, 645, 644), (637, 595, 646, 645), (638, 639, 648, 647), (639, 640, 650, 648), (640, 596, 644, 650), (634, 716, 717, 569), (577, 587, 669, 668), (631, 635, 616, 618), (632, 641, 624, 623), (628, 629, 621, 627), (652, 649, 620, 613), (630, 628, 627, 625), (643, 631, 618, 626), (622, 623, 615, 613), (627, 621, 620, 626), (621, 622, 613, 620), (624, 625, 618, 616), (623, 624, 616, 615), (625, 627, 626, 618), (656, 654, 652, 651), (665, 667, 628, 630), (667, 661, 629, 628), (663, 664, 641, 632), (658, 657, 635, 631), (654, 659, 649, 652), (629, 653, 622, 621), (649, 643, 626, 620), (635, 651, 615, 616), (641, 630, 625, 624), (653, 632, 623, 622), (651, 652, 613, 615), (686, 687, 656, 657), (606, 685, 666, 659), (673, 672, 664, 663), (676, 674, 661, 667), (604, 686, 657, 658), (675, 676, 667, 665), (662, 663, 632, 653), (664, 665, 630, 641), (657, 656, 651, 635), (659, 666, 643, 649), (661, 662, 653, 629), (666, 658, 631, 643), (611, 612, 676, 675), (609, 610, 672, 673), (610, 611, 675, 672), (587, 580, 670, 669), (607, 608, 671, 674), (612, 607, 674, 676), (608, 609, 673, 671), (567, 576, 594, 593), (674, 671, 662, 661), (685, 604, 658, 666), (650, 644, 636, 692), (648, 650, 692, 691), (647, 648, 691, 690), (645, 646, 633, 688), (644, 645, 688, 636), (646, 647, 690, 633), (693, 606, 659, 654), (672, 675, 665, 664), (671, 673, 663, 662), (678, 680, 696, 697), (680, 590, 695, 696), (690, 691, 602, 605), (688, 633, 694, 601), (633, 690, 605, 694), (692, 636, 689, 603), (691, 692, 603, 602), (636, 688, 601, 689), (600, 422, 446, 462), (422, 574, 448, 446), (570, 572, 447, 449), (572, 600, 462, 447), (513, 578, 521, 524), (568, 619, 514, 517), (642, 568, 517, 516), (500, 642, 516, 515), (619, 578, 513, 514), (578, 582, 522, 521), (582, 500, 523, 522), (584, 554, 553, 551), (716, 634, 584, 718), (597, 660, 655, 599), (660, 598, 670, 655), (617, 723, 724, 668), (614, 617, 668, 669), (598, 614, 669, 670), (570, 710, 723, 617), (422, 600, 598, 660), (572, 570, 617, 614), (579, 574, 597, 599), (722, 577, 668, 724), (574, 422, 660, 597), (619, 568, 604, 685), (600, 572, 614, 598), (642, 500, 687, 686), (573, 574, 579, 679), (569, 573, 679, 571), (568, 642, 686, 604), (634, 569, 571, 678), (429, 552, 714, 711), (500, 582, 693, 687), (554, 584, 697, 696), (582, 578, 606, 693), (584, 634, 678, 697), (580, 581, 655, 670), (578, 619, 685, 606), (581, 579, 599, 655), (482, 488, 490, 476), (532, 533, 541, 537), (430, 441, 725, 713), (430, 713, 715, 551), (428, 712, 725, 441), (726, 714, 552, 421), (710, 570, 449, 705), (569, 717, 704, 573), (574, 703, 706, 448), (573, 704, 703, 574), (718, 584, 699), (718, 699, 551, 715), (425, 728, 442, 438), (442, 437, 427, 433), (728, 418, 437, 442), (433, 427, 729, 701), (426, 432, 420, 431), (431, 420, 728, 425), (420, 419, 418, 728), (432, 424, 419, 420), (143, 148, 137, 149), (148, 142, 417, 137), (137, 417, 135, 136), (149, 137, 136, 141), (733, 734, 761, 756), (741, 744, 745, 742), (772, 777, 743, 740), (742, 745, 776, 771), (740, 743, 744, 741), (750, 752, 751, 749), (751, 752, 753, 789, 790), (747, 733, 756, 781), (746, 731, 732, 730), (730, 732, 733, 747), (754, 757, 731, 746), (732, 736, 734, 733), (757, 762, 735, 731), (731, 735, 736, 732), (736, 738, 739, 734), (762, 769, 737, 735), (734, 739, 766, 761), (735, 737, 738, 736), (738, 741, 742, 739), (769, 772, 740, 737), (739, 742, 771, 766), (737, 740, 741, 738), (781, 786, 748, 747), (730, 750, 749, 746), (747, 748, 750, 730), (746, 749, 784, 754), (748, 753, 752, 750), (749, 751, 790, 784), (786, 789, 753, 748), (743, 777, 776, 745, 744), (760, 756, 761, 763), (774, 775, 780, 779), (772, 773, 778, 777), (775, 771, 776, 780), (773, 774, 779, 778), (788, 787, 791, 792), (791, 790, 789, 793, 792), (783, 781, 756, 760), (782, 755, 759, 758), (755, 783, 760, 759), (754, 782, 758, 757), (759, 760, 763, 765), (757, 758, 764, 762), (758, 759, 765, 764), (765, 763, 770, 768), (762, 764, 767, 769), (763, 761, 766, 770), (764, 765, 768, 767), (768, 770, 775, 774), (769, 767, 773, 772), (770, 766, 771, 775), (767, 768, 774, 773), (781, 783, 785, 786), (755, 782, 787, 788), (783, 755, 788, 785), (782, 754, 784, 787), (785, 788, 792, 793), (787, 784, 790, 791), (786, 785, 793, 789), (778, 779, 780, 776, 777)])
_uv = me_cube_002.uv_layers.new(name='UVMap')
_uv.uv.foreach_set('vector', [0.448, 0.3593, 0.4942, 0.3903, 0.4733, 0.4349, 0.4322, 0.429, 0.5705, 0.5062, 0.5745, 0.5365, 0.563, 0.5367, 0.5616, 0.5084, 0.5313, 0.5341, 0.5322, 0.5325, 0.5451, 0.5326, 0.5443, 0.5369, 0.5443, 0.5369, 0.5451, 0.5326, 0.563, 0.5367, 0.5628, 0.5401, 0.5121, 0.5231, 0.5322, 0.5325, 0.5313, 0.5341, 0.5131, 0.5308, 0.4895, 0.5139, 0.4962, 0.5078, 0.5121, 0.5231, 0.5131, 0.5308, 0.4942, 0.3903, 0.4963, 0.3946, 0.4817, 0.4372, 0.4733, 0.4349, 0.5616, 0.5084, 0.563, 0.5367, 0.5451, 0.5326, 0.5447, 0.5097, 0.5672, 0.493, 0.5642, 0.4807, 0.5706, 0.4791, 0.5747, 0.4911, 0.5603, 0.4943, 0.5461, 0.4957, 0.5487, 0.4855, 0.5585, 0.482, 0.5603, 0.4943, 0.5616, 0.5084, 0.5447, 0.5097, 0.5461, 0.4957, 0.5324, 0.4917, 0.5121, 0.5231, 0.4962, 0.5078, 0.5188, 0.4814, 0.5324, 0.4917, 0.5461, 0.4957, 0.5447, 0.5097, 0.5121, 0.5231, 0.5324, 0.4917, 0.5417, 0.4787, 0.5487, 0.4855, 0.5461, 0.4957, 0.5324, 0.4917, 0.5188, 0.4814, 0.5342, 0.4691, 0.5417, 0.4787, 0.5072, 0.4654, 0.5188, 0.4814, 0.4962, 0.5078, 0.48, 0.4755, 0.5072, 0.4654, 0.5267, 0.4571, 0.5342, 0.4691, 0.5188, 0.4814, 0.5072, 0.4654, 0.5045, 0.4425, 0.5216, 0.4442, 0.5267, 0.4571, 0.5072, 0.4654, 0.48, 0.4755, 0.4817, 0.4372, 0.5045, 0.4425, 0.5185, 0.4178, 0.5045, 0.4425, 0.4817, 0.4372, 0.4963, 0.3946, 0.5185, 0.4178, 0.5338, 0.4334, 0.5216, 0.4442, 0.5045, 0.4425, 0.5292, 0.4086, 0.5432, 0.4006, 0.5505, 0.4214, 0.5411, 0.4272, 0.5485, 0.4434, 0.5567, 0.4391, 0.562, 0.4544, 0.5544, 0.4576, 0.5485, 0.4434, 0.5411, 0.4272, 0.5505, 0.4214, 0.5567, 0.4391, 0.5418, 0.4478, 0.5267, 0.4571, 0.5216, 0.4442, 0.5338, 0.4334, 0.5418, 0.4478, 0.5477, 0.4609, 0.5342, 0.4691, 0.5267, 0.4571, 0.5598, 0.4697, 0.5544, 0.4576, 0.562, 0.4544, 0.5666, 0.4676, 0.5539, 0.4717, 0.5417, 0.4787, 0.5342, 0.4691, 0.5477, 0.4609, 0.5539, 0.4717, 0.5585, 0.482, 0.5487, 0.4855, 0.5417, 0.4787, 0.5598, 0.4697, 0.5666, 0.4676, 0.5706, 0.4791, 0.5642, 0.4807, 0.5447, 0.5097, 0.5451, 0.5326, 0.5322, 0.5325, 0.5121, 0.5231, 0.5539, 0.4717, 0.5598, 0.4697, 0.5642, 0.4807, 0.5585, 0.482, 0.5539, 0.4717, 0.5477, 0.4609, 0.5544, 0.4576, 0.5598, 0.4697, 0.5418, 0.4478, 0.5338, 0.4334, 0.5411, 0.4272, 0.5485, 0.4434, 0.5418, 0.4478, 0.5485, 0.4434, 0.5544, 0.4576, 0.5477, 0.4609, 0.5185, 0.4178, 0.5292, 0.4086, 0.5411, 0.4272, 0.5338, 0.4334, 0.5603, 0.4943, 0.5585, 0.482, 0.5642, 0.4807, 0.5672, 0.493, 0.5603, 0.4943, 0.5672, 0.493, 0.5705, 0.5062, 0.5616, 0.5084, 0.5432, 0.4006, 0.5292, 0.4086, 0.5145, 0.3825, 0.5334, 0.3722, 0.4719, 0.4788, 0.48, 0.4755, 0.4962, 0.5078, 0.4895, 0.5139, 0.5334, 0.3722, 0.5145, 0.3825, 0.512, 0.3752, 0.5314, 0.3664, 0.5185, 0.4178, 0.4963, 0.3946, 0.5145, 0.3825, 0.5292, 0.4086, 0.512, 0.3752, 0.5145, 0.3825, 0.4963, 0.3946, 0.4942, 0.3903, 0.4733, 0.4349, 0.4817, 0.4372, 0.48, 0.4755, 0.4719, 0.4788, 0.5672, 0.493, 0.5747, 0.4911, 0.5788, 0.5027, 0.5705, 0.5062, 0.5705, 0.5062, 0.5788, 0.5027, 0.5891, 0.5324, 0.5745, 0.5365, 0.5131, 0.5308, 0.5313, 0.5341, 0.5443, 0.5369, 0.5289, 0.5805, 0.5443, 0.5369, 0.5628, 0.5401, 0.5633, 0.5928, 0.5289, 0.5805, 0.512, 0.3752, 0.4942, 0.3903, 0.448, 0.3593, 0.4741, 0.3313, 0.4895, 0.5139, 0.5131, 0.5308, 0.4558, 0.588, 0.4312, 0.5369, 0.4719, 0.4788, 0.4895, 0.5139, 0.4312, 0.5369, 0.4153, 0.4841, 0.5314, 0.3664, 0.512, 0.3752, 0.4741, 0.3313, 0.5119, 0.3103, 0.4733, 0.4349, 0.4719, 0.4788, 0.4153, 0.4841, 0.4322, 0.429, 0.5289, 0.5805, 0.5055, 0.6279, 0.4558, 0.588, 0.5131, 0.5308, 0.5289, 0.5805, 0.5633, 0.5928, 0.5605, 0.6439, 0.5055, 0.6279, 0.5745, 0.5365, 0.5891, 0.5324, 0.5905, 0.5363, 0.5744, 0.5401, 0.563, 0.5367, 0.5745, 0.5365, 0.5744, 0.5401, 0.5628, 0.5401, 0.5744, 0.5401, 0.5905, 0.5363, 0.6097, 0.5917, 0.5851, 0.5951, 0.5628, 0.5401, 0.5744, 0.5401, 0.5851, 0.5951, 0.5633, 0.5928, 0.5851, 0.5951, 0.6097, 0.5917, 0.6244, 0.6339, 0.5919, 0.6439, 0.5633, 0.5928, 0.5851, 0.5951, 0.5919, 0.6439, 0.5605, 0.6439, 0.5923, 0.3091, 0.6479, 0.3539, 0.6194, 0.3841, 0.5753, 0.362, 0.5875, 0.5003, 0.5958, 0.4965, 0.6122, 0.5195, 0.6031, 0.5265, 0.6356, 0.4979, 0.627, 0.5081, 0.6237, 0.5052, 0.6338, 0.4972, 0.627, 0.5081, 0.6145, 0.5221, 0.6122, 0.5195, 0.6237, 0.5052, 0.6437, 0.4773, 0.6477, 0.484, 0.6356, 0.4979, 0.6338, 0.4972, 0.6558, 0.4561, 0.6477, 0.484, 0.6437, 0.4773, 0.6467, 0.4554, 0.5753, 0.362, 0.6194, 0.3841, 0.6143, 0.3911, 0.5763, 0.3667, 0.5958, 0.4965, 0.6099, 0.487, 0.6237, 0.5052, 0.6122, 0.5195, 0.5819, 0.4879, 0.5747, 0.4911, 0.5706, 0.4791, 0.5765, 0.4764, 0.588, 0.4846, 0.5818, 0.4739, 0.5917, 0.4705, 0.6, 0.477, 0.588, 0.4846, 0.6, 0.477, 0.6099, 0.487, 0.5958, 0.4965, 0.6083, 0.4653, 0.6126, 0.4488, 0.6467, 0.4554, 0.6437, 0.4773, 0.6083, 0.4653, 0.6437, 0.4773, 0.6099, 0.487, 0.6, 0.477, 0.6083, 0.4653, 0.6, 0.477, 0.5917, 0.4705, 0.5929, 0.4609, 0.6083, 0.4653, 0.5929, 0.4609, 0.5929, 0.4487, 0.6126, 0.4488, 0.6117, 0.429, 0.6393, 0.42, 0.6467, 0.4554, 0.6126, 0.4488, 0.6117, 0.429, 0.6126, 0.4488, 0.5929, 0.4487, 0.5913, 0.4346, 0.6117, 0.429, 0.5913, 0.4346, 0.5873, 0.4213, 0.5996, 0.4094, 0.6117, 0.429, 0.5996, 0.4094, 0.6143, 0.3911, 0.6393, 0.42, 0.5733, 0.3988, 0.5763, 0.3667, 0.6143, 0.3911, 0.5996, 0.4094, 0.5733, 0.3988, 0.5996, 0.4094, 0.5873, 0.4213, 0.571, 0.4205, 0.5592, 0.3982, 0.5614, 0.4201, 0.5505, 0.4214, 0.5432, 0.4006, 0.5657, 0.4374, 0.5699, 0.4522, 0.562, 0.4544, 0.5567, 0.4391, 0.5657, 0.4374, 0.5567, 0.4391, 0.5505, 0.4214, 0.5614, 0.4201, 0.5737, 0.4367, 0.571, 0.4205, 0.5873, 0.4213, 0.5913, 0.4346, 0.5737, 0.4367, 0.5913, 0.4346, 0.5929, 0.4487, 0.5772, 0.4506, 0.5731, 0.465, 0.5666, 0.4676, 0.562, 0.4544, 0.5699, 0.4522, 0.5791, 0.463, 0.5772, 0.4506, 0.5929, 0.4487, 0.5929, 0.4609, 0.5791, 0.463, 0.5929, 0.4609, 0.5917, 0.4705, 0.5818, 0.4739, 0.5731, 0.465, 0.5765, 0.4764, 0.5706, 0.4791, 0.5666, 0.4676, 0.6099, 0.487, 0.6437, 0.4773, 0.6338, 0.4972, 0.6237, 0.5052, 0.5791, 0.463, 0.5818, 0.4739, 0.5765, 0.4764, 0.5731, 0.465, 0.5791, 0.463, 0.5731, 0.465, 0.5699, 0.4522, 0.5772, 0.4506, 0.5737, 0.4367, 0.5657, 0.4374, 0.5614, 0.4201, 0.571, 0.4205, 0.5737, 0.4367, 0.5772, 0.4506, 0.5699, 0.4522, 0.5657, 0.4374, 0.5733, 0.3988, 0.571, 0.4205, 0.5614, 0.4201, 0.5592, 0.3982, 0.588, 0.4846, 0.5819, 0.4879, 0.5765, 0.4764, 0.5818, 0.4739, 0.588, 0.4846, 0.5958, 0.4965, 0.5875, 0.5003, 0.5819, 0.4879, 0.5432, 0.4006, 0.5334, 0.3722, 0.5546, 0.3686, 0.5592, 0.3982, 0.6478, 0.4176, 0.6558, 0.4561, 0.6467, 0.4554, 0.6393, 0.42, 0.5334, 0.3722, 0.5314, 0.3664, 0.552, 0.3613, 0.5546, 0.3686, 0.5733, 0.3988, 0.5592, 0.3982, 0.5546, 0.3686, 0.5763, 0.3667, 0.552, 0.3613, 0.5753, 0.362, 0.5763, 0.3667, 0.5546, 0.3686, 0.6194, 0.3841, 0.6478, 0.4176, 0.6393, 0.42, 0.6143, 0.3911, 0.5819, 0.4879, 0.5875, 0.5003, 0.5788, 0.5027, 0.5747, 0.4911, 0.5875, 0.5003, 0.6031, 0.5265, 0.5891, 0.5324, 0.5788, 0.5027, 0.6477, 0.484, 0.6662, 0.5327, 0.627, 0.5081, 0.6356, 0.4979, 0.627, 0.5081, 0.6662, 0.5327, 0.6468, 0.5638, 0.6145, 0.5221, 0.552, 0.3613, 0.5545, 0.3034, 0.5923, 0.3091, 0.5753, 0.362, 0.6558, 0.4561, 0.7157, 0.4379, 0.7281, 0.4933, 0.6477, 0.484, 0.6478, 0.4176, 0.6954, 0.3867, 0.7157, 0.4379, 0.6558, 0.4561, 0.5314, 0.3664, 0.5119, 0.3103, 0.5545, 0.3034, 0.552, 0.3613, 0.6194, 0.3841, 0.6479, 0.3539, 0.6954, 0.3867, 0.6478, 0.4176, 0.6662, 0.5327, 0.6477, 0.484, 0.7281, 0.4933, 0.7139, 0.5554, 0.6662, 0.5327, 0.7139, 0.5554, 0.6807, 0.602, 0.6468, 0.5638, 0.6031, 0.5265, 0.6054, 0.5293, 0.5905, 0.5363, 0.5891, 0.5324, 0.6122, 0.5195, 0.6145, 0.5221, 0.6054, 0.5293, 0.6031, 0.5265, 0.6054, 0.5293, 0.6312, 0.5791, 0.6097, 0.5917, 0.5905, 0.5363, 0.6145, 0.5221, 0.6468, 0.5638, 0.6312, 0.5791, 0.6054, 0.5293, 0.6312, 0.5791, 0.6561, 0.6215, 0.6244, 0.6339, 0.6097, 0.5917, 0.6468, 0.5638, 0.6807, 0.602, 0.6561, 0.6215, 0.6312, 0.5791, 0.3396, 0.9119, 0.4246, 0.8654, 0.4192, 0.8942, 0.3742, 0.944, 0.1524, 0.502, 0.1991, 0.443, 0.2403, 0.4702, 0.2118, 0.5322, 0.4246, 0.8654, 0.4985, 0.8242, 0.5207, 0.8599, 0.4192, 0.8942, 0.2118, 0.5322, 0.2403, 0.4702, 0.2489, 0.4856, 0.2262, 0.5377, 0.5002, 0.07017, 0.5002, 0.03301, 0.5355, 0.03288, 0.5365, 0.0737, 0.2489, 0.4856, 0.2403, 0.4702, 0.288, 0.4629, 0.2889, 0.4706, 0.4684, 0.07742, 0.5002, 0.07017, 0.498, 0.09757, 0.4761, 0.114, 0.549, 0.1662, 0.5686, 0.1403, 0.5839, 0.1528, 0.5734, 0.1756, 0.549, 0.1662, 0.5221, 0.1526, 0.5446, 0.1245, 0.5686, 0.1403, 0.4959, 0.1357, 0.519, 0.1094, 0.5446, 0.1245, 0.5221, 0.1526, 0.4959, 0.1357, 0.4761, 0.114, 0.498, 0.09757, 0.519, 0.1094, 0.6028, 0.1775, 0.6338, 0.1751, 0.6338, 0.2207, 0.5943, 0.2176, 0.5903, 0.07391, 0.5748, 0.07983, 0.5558, 0.06735, 0.5768, 0.05304, 0.6028, 0.1775, 0.5734, 0.1756, 0.5839, 0.1528, 0.6072, 0.1455, 0.6028, 0.1775, 0.5943, 0.2176, 0.5598, 0.2069, 0.5734, 0.1756, 0.5365, 0.0737, 0.519, 0.1094, 0.498, 0.09757, 0.5002, 0.07017, 0.5365, 0.0737, 0.5765, 0.09325, 0.5446, 0.1245, 0.519, 0.1094, 0.5994, 0.1197, 0.5686, 0.1403, 0.5446, 0.1245, 0.5765, 0.09325, 0.5994, 0.1197, 0.6072, 0.1455, 0.5839, 0.1528, 0.5686, 0.1403, 0.4684, 0.07742, 0.4641, 0.036, 0.5002, 0.03301, 0.5002, 0.07017, 0.1359, 0.6839, 0.1387, 0.5674, 0.1766, 0.5667, 0.1765, 0.6875, 0.2593, 0.6948, 0.2566, 0.567, 0.3035, 0.564, 0.3165, 0.6896, 0.3639, 0.6816, 0.3471, 0.5589, 0.3906, 0.5527, 0.4065, 0.671, 0.2233, 0.696, 0.2229, 0.5681, 0.2566, 0.567, 0.2593, 0.6948, 0.2197, 0.7581, 0.2218, 0.7302, 0.2591, 0.7287, 0.259, 0.7593, 0.3784, 0.7423, 0.3707, 0.7115, 0.4177, 0.6986, 0.4254, 0.7276, 0.259, 0.7593, 0.2591, 0.7287, 0.321, 0.7221, 0.3254, 0.7541, 0.1227, 0.7404, 0.1276, 0.7118, 0.1735, 0.7173, 0.1693, 0.7479, 0.0863, 0.8595, 0.09988, 0.8046, 0.1558, 0.8172, 0.1413, 0.8953, 0.2497, 0.9244, 0.256, 0.8318, 0.3392, 0.8352, 0.3396, 0.9119, 0.4246, 0.8654, 0.4019, 0.8143, 0.455, 0.7893, 0.4985, 0.8242, 0.1975, 0.9163, 0.2123, 0.8262, 0.256, 0.8318, 0.2497, 0.9244, 0.1413, 0.8953, 0.1558, 0.8172, 0.2123, 0.8262, 0.1975, 0.9163, 0.3396, 0.9119, 0.3392, 0.8352, 0.4019, 0.8143, 0.4246, 0.8654, 0.3254, 0.7541, 0.321, 0.7221, 0.3707, 0.7115, 0.3784, 0.7423, 0.1693, 0.7479, 0.1735, 0.7173, 0.2218, 0.7302, 0.2197, 0.7581, 0.1765, 0.6875, 0.1766, 0.5667, 0.2229, 0.5681, 0.2233, 0.696, 0.3165, 0.6896, 0.3035, 0.564, 0.3471, 0.5589, 0.3639, 0.6816, 0.5481, 0.6984, 0.5642, 0.7146, 0.5621, 0.7201, 0.543, 0.7097, 0.5481, 0.6984, 0.5524, 0.6862, 0.5642, 0.7146, 0.5524, 0.6862, 0.5695, 0.6898, 0.5727, 0.7128, 0.5642, 0.7146, 0.5992, 0.7102, 0.5985, 0.6975, 0.6175, 0.697, 0.6209, 0.7063, 0.5734, 0.7414, 0.5489, 0.7613, 0.5428, 0.7451, 0.5645, 0.7352, 0.5741, 0.8057, 0.5579, 0.7767, 0.58, 0.7643, 0.5924, 0.7918, 0.5579, 0.7767, 0.5489, 0.7613, 0.5734, 0.7414, 0.58, 0.7643, 0.5931, 0.7582, 0.58, 0.7643, 0.5734, 0.7414, 0.5775, 0.7395, 0.6642, 0.7302, 0.6505, 0.7363, 0.6492, 0.7056, 0.6627, 0.7113, 0.5727, 0.7128, 0.5861, 0.69, 0.5985, 0.6975, 0.5992, 0.7102, 0.5727, 0.7128, 0.5695, 0.6898, 0.5861, 0.69, 0.6505, 0.7363, 0.6325, 0.7365, 0.6303, 0.7058, 0.6492, 0.7056, 0.6325, 0.7365, 0.6227, 0.737, 0.6209, 0.7063, 0.6303, 0.7058, 0.6227, 0.737, 0.6013, 0.7387, 0.5992, 0.7102, 0.6209, 0.7063, 0.6013, 0.7387, 0.5775, 0.7395, 0.5727, 0.7128, 0.5992, 0.7102, 0.5775, 0.7395, 0.5734, 0.7414, 0.5642, 0.7146, 0.5727, 0.7128, 0.5734, 0.7414, 0.5645, 0.7352, 0.5621, 0.7201, 0.5642, 0.7146, 0.5645, 0.7352, 0.5428, 0.7451, 0.543, 0.7097, 0.5621, 0.7201, 0.5428, 0.7451, 0.5247, 0.7403, 0.5252, 0.7084, 0.543, 0.7097, 0.6213, 0.7475, 0.6031, 0.7507, 0.6013, 0.7387, 0.6227, 0.737, 0.5779, 0.8069, 0.5741, 0.8057, 0.5924, 0.7918, 0.5935, 0.795, 0.5935, 0.795, 0.5924, 0.7918, 0.6076, 0.7877, 0.6068, 0.7923, 0.5869, 0.6603, 0.5892, 0.6637, 0.5722, 0.6647, 0.5726, 0.6619, 0.5726, 0.6619, 0.5722, 0.6647, 0.5569, 0.6597, 0.5593, 0.6575, 0.6918, 0.7245, 0.6893, 0.7266, 0.6866, 0.7078, 0.6896, 0.7093, 0.4564, 0.7119, 0.4614, 0.7092, 0.4611, 0.7361, 0.4562, 0.7336, 0.5924, 0.7918, 0.58, 0.7643, 0.5931, 0.7582, 0.6076, 0.7877, 0.4614, 0.7092, 0.505, 0.7096, 0.5048, 0.7365, 0.4611, 0.7361, 0.5722, 0.6647, 0.5695, 0.6898, 0.5524, 0.6862, 0.5569, 0.6597, 0.5892, 0.6637, 0.5861, 0.69, 0.5695, 0.6898, 0.5722, 0.6647, 0.6893, 0.7266, 0.6642, 0.7302, 0.6627, 0.7113, 0.6866, 0.7078, 0.5247, 0.7403, 0.5048, 0.7365, 0.505, 0.7096, 0.5252, 0.7084, 0.04004, 0.5805, 0.05897, 0.5421, 0.06423, 0.5417, 0.05387, 0.5836, 0.08128, 0.5433, 0.07553, 0.5345, 0.08224, 0.5339, 0.08757, 0.5426, 0.07717, 0.5472, 0.07127, 0.5424, 0.07553, 0.5345, 0.08128, 0.5433, 0.03048, 0.5773, 0.04984, 0.5392, 0.05897, 0.5421, 0.04004, 0.5805, 0.09443, 0.5867, 0.08128, 0.5433, 0.08757, 0.5426, 0.1094, 0.5792, 0.09374, 0.6104, 0.09443, 0.5867, 0.1094, 0.5792, 0.1114, 0.6068, 0.0561, 0.6149, 0.05387, 0.5836, 0.06652, 0.5883, 0.06707, 0.6217, 0.06707, 0.6217, 0.06652, 0.5883, 0.07941, 0.5927, 0.07759, 0.6209, 0.07759, 0.6209, 0.07941, 0.5927, 0.09443, 0.5867, 0.09374, 0.6104, 0.0578, 0.643, 0.05235, 0.6323, 0.0522, 0.6138, 0.0561, 0.6149, 0.05387, 0.5836, 0.06423, 0.5417, 0.06981, 0.5459, 0.06652, 0.5883, 0.06652, 0.5883, 0.06981, 0.5459, 0.07717, 0.5472, 0.07941, 0.5927, 0.07941, 0.5927, 0.07717, 0.5472, 0.08128, 0.5433, 0.09443, 0.5867, 0.05387, 0.5836, 0.05055, 0.5947, 0.04296, 0.5914, 0.04004, 0.5805, 0.0561, 0.6149, 0.0522, 0.6138, 0.05055, 0.5947, 0.05387, 0.5836, 0.04004, 0.5805, 0.04296, 0.5914, 0.03586, 0.5898, 0.03048, 0.5773, 0.03048, 0.5773, 0.03586, 0.5898, 0.03712, 0.6084, 0.03215, 0.6059, 0.07871, 0.4897, 0.07337, 0.5037, 0.06361, 0.5045, 0.06153, 0.4933, 0.05266, 0.5073, 0.05618, 0.5142, 0.05157, 0.5175, 0.04596, 0.5122, 0.04596, 0.5122, 0.05157, 0.5175, 0.04968, 0.5199, 0.04223, 0.5139, 0.061, 0.5227, 0.05685, 0.5208, 0.05875, 0.5194, 0.06273, 0.5196, 0.05953, 0.5255, 0.05642, 0.5223, 0.05685, 0.5208, 0.061, 0.5227, 0.06491, 0.5262, 0.05953, 0.5255, 0.061, 0.5227, 0.06794, 0.5219, 0.06794, 0.5219, 0.061, 0.5227, 0.06273, 0.5196, 0.06857, 0.5184, 0.0444, 0.4941, 0.05266, 0.5073, 0.04596, 0.5122, 0.03875, 0.4987, 0.0858, 0.4934, 0.07643, 0.5071, 0.07337, 0.5037, 0.07871, 0.4897, 0.06153, 0.4933, 0.06361, 0.5045, 0.05266, 0.5073, 0.0444, 0.4941, 0.1033, 0.5122, 0.09478, 0.5198, 0.08598, 0.5103, 0.0956, 0.4943, 0.03265, 0.5024, 0.04223, 0.5139, 0.04135, 0.5219, 0.02975, 0.521, 0.0956, 0.4943, 0.08598, 0.5103, 0.07643, 0.5071, 0.0858, 0.4934, 0.03875, 0.4987, 0.04596, 0.5122, 0.04223, 0.5139, 0.03265, 0.5024, 0.06361, 0.5045, 0.06478, 0.5121, 0.05618, 0.5142, 0.05266, 0.5073, 0.07337, 0.5037, 0.07133, 0.5114, 0.06478, 0.5121, 0.06361, 0.5045, 0.07643, 0.5071, 0.07341, 0.5147, 0.07133, 0.5114, 0.07337, 0.5037, 0.09478, 0.5198, 0.08805, 0.5253, 0.07999, 0.5183, 0.08598, 0.5103, 0.04223, 0.5139, 0.04968, 0.5199, 0.0497, 0.5231, 0.04135, 0.5219, 0.08805, 0.5253, 0.07636, 0.5295, 0.07429, 0.5244, 0.07999, 0.5183, 0.05157, 0.5175, 0.05685, 0.5208, 0.05642, 0.5223, 0.04968, 0.5199, 0.07999, 0.5183, 0.07429, 0.5244, 0.07019, 0.5214, 0.07341, 0.5147, 0.04968, 0.5199, 0.05642, 0.5223, 0.05953, 0.5255, 0.0497, 0.5231, 0.06478, 0.5121, 0.06273, 0.5196, 0.05875, 0.5194, 0.05618, 0.5142, 0.07341, 0.5147, 0.07019, 0.5214, 0.06857, 0.5184, 0.07133, 0.5114, 0.05618, 0.5142, 0.05875, 0.5194, 0.05685, 0.5208, 0.05157, 0.5175, 0.07133, 0.5114, 0.06857, 0.5184, 0.06273, 0.5196, 0.06478, 0.5121, 0.5748, 0.07983, 0.5935, 0.09759, 0.5994, 0.1197, 0.5765, 0.09325, 0.5365, 0.0737, 0.5558, 0.06735, 0.5748, 0.07983, 0.5765, 0.09325, 0.321, 0.7221, 0.3165, 0.6896, 0.3639, 0.6816, 0.3707, 0.7115, 0.1735, 0.7173, 0.1765, 0.6875, 0.2233, 0.696, 0.2218, 0.7302, 0.2218, 0.7302, 0.2233, 0.696, 0.2593, 0.6948, 0.2591, 0.7287, 0.3707, 0.7115, 0.3639, 0.6816, 0.4065, 0.671, 0.4177, 0.6986, 0.2591, 0.7287, 0.2593, 0.6948, 0.3165, 0.6896, 0.321, 0.7221, 0.1276, 0.7118, 0.1359, 0.6839, 0.1765, 0.6875, 0.1735, 0.7173, 0.1558, 0.8172, 0.1693, 0.7479, 0.2197, 0.7581, 0.2123, 0.8262, 0.3392, 0.8352, 0.3254, 0.7541, 0.3784, 0.7423, 0.4019, 0.8143, 0.09988, 0.8046, 0.1227, 0.7404, 0.1693, 0.7479, 0.1558, 0.8172, 0.256, 0.8318, 0.259, 0.7593, 0.3254, 0.7541, 0.3392, 0.8352, 0.4019, 0.8143, 0.3784, 0.7423, 0.4254, 0.7276, 0.455, 0.7893, 0.2123, 0.8262, 0.2197, 0.7581, 0.259, 0.7593, 0.256, 0.8318, 0.6739, 0.7775, 0.6858, 0.8192, 0.6473, 0.8611, 0.6079, 0.8101, 0.6079, 0.8101, 0.6473, 0.8611, 0.6275, 0.9074, 0.5641, 0.8729, 0.7467, 0.694, 0.7835, 0.6926, 0.7588, 0.7699, 0.7514, 0.7673, 0.9145, 0.9084, 0.9145, 0.9083, 0.9154, 0.9085, 0.9154, 0.9085, 0.1586, 0.2254, 0.1431, 0.09954, 0.2211, 0.09878, 0.2323, 0.2097, 0.5641, 0.8729, 0.6275, 0.9074, 0.615, 0.9692, 0.5394, 0.9382, 0.2934, 0.3964, 0.3364, 0.3982, 0.2793, 0.447, 0.2706, 0.4164, 0.2042, 0.3529, 0.1586, 0.2254, 0.2323, 0.2097, 0.2387, 0.2995, 0.1392, 0.3614, 0.1063, 0.2275, 0.1586, 0.2254, 0.2042, 0.3529, 0.2387, 0.2995, 0.2323, 0.2097, 0.299, 0.1942, 0.2896, 0.3313, 0.2896, 0.3313, 0.299, 0.1942, 0.3744, 0.1774, 0.3714, 0.3028, 0.07474, 0.3919, 0.03766, 0.2379, 0.1063, 0.2275, 0.1392, 0.3614, 0.03766, 0.2379, 0.03057, 0.08714, 0.09077, 0.09322, 0.1063, 0.2275, 0.2706, 0.4164, 0.2793, 0.447, 0.1991, 0.443, 0.2292, 0.4076, 0.299, 0.1942, 0.2863, 0.0887, 0.3346, 0.06929, 0.3744, 0.1774, 0.2934, 0.3964, 0.2896, 0.3313, 0.3714, 0.3028, 0.3364, 0.3982, 0.1524, 0.502, 0.07474, 0.3919, 0.1392, 0.3614, 0.1991, 0.443, 0.1991, 0.443, 0.1392, 0.3614, 0.2042, 0.3529, 0.2292, 0.4076, 0.7551, 0.6002, 0.8288, 0.6148, 0.7835, 0.6926, 0.7467, 0.694, 0.2323, 0.2097, 0.2211, 0.09878, 0.2863, 0.0887, 0.299, 0.1942, 0.1063, 0.2275, 0.09077, 0.09322, 0.1431, 0.09954, 0.1586, 0.2254, 0.8288, 0.6148, 0.8869, 0.7238, 0.8481, 0.7717, 0.7835, 0.6926, 0.6473, 0.8611, 0.7558, 0.8872, 0.741, 0.9277, 0.6275, 0.9074, 0.6275, 0.9074, 0.741, 0.9277, 0.7374, 0.9827, 0.615, 0.9692, 0.7835, 0.6926, 0.8481, 0.7717, 0.8253, 0.8251, 0.7588, 0.7699, 0.7588, 0.7699, 0.8253, 0.8251, 0.7798, 0.8581, 0.6858, 0.8192, 0.6858, 0.8192, 0.7798, 0.8581, 0.7558, 0.8872, 0.6473, 0.8611, 0.9055, 0.8613, 0.9205, 0.8943, 0.909, 0.8994, 0.8878, 0.8819, 0.8659, 0.9362, 0.9061, 0.9278, 0.9334, 0.9382, 0.8756, 0.9726, 0.9357, 0.8449, 0.9402, 0.9002, 0.9205, 0.8943, 0.9055, 0.8613, 0.8693, 0.8981, 0.898, 0.9043, 0.8966, 0.9154, 0.8637, 0.9136, 0.8878, 0.8819, 0.909, 0.8994, 0.898, 0.9043, 0.8693, 0.8981, 0.8637, 0.9136, 0.8966, 0.9154, 0.9061, 0.9278, 0.8659, 0.9362, 0.8869, 0.7238, 0.9231, 0.8026, 0.8883, 0.8314, 0.8481, 0.7717, 0.7558, 0.8872, 0.8233, 0.9052, 0.82, 0.9348, 0.741, 0.9277, 0.741, 0.9277, 0.82, 0.9348, 0.8247, 0.9777, 0.7374, 0.9827, 0.8481, 0.7717, 0.8883, 0.8314, 0.8651, 0.8624, 0.8253, 0.8251, 0.8253, 0.8251, 0.8651, 0.8624, 0.8361, 0.8823, 0.7798, 0.8581, 0.7798, 0.8581, 0.8361, 0.8823, 0.8233, 0.9052, 0.7558, 0.8872, 0.3479, 0.4026, 0.3839, 0.3044, 0.4409, 0.3062, 0.4172, 0.4163, 0.09077, 0.09322, 0.09069, 0.07098, 0.1452, 0.08013, 0.1431, 0.09954, 0.914, 0.91, 0.9135, 0.9104, 0.9131, 0.9088, 0.9137, 0.9089, 0.9123, 0.9036, 0.9129, 0.9055, 0.909, 0.9081, 0.9066, 0.9071, 0.9143, 0.9183, 0.9141, 0.9152, 0.9212, 0.9116, 0.9243, 0.9127, 0.9154, 0.9085, 0.9157, 0.9082, 0.9162, 0.9097, 0.9158, 0.9096, 0.9067, 0.9137, 0.909, 0.9124, 0.9141, 0.9152, 0.9143, 0.9183, 0.915, 0.9104, 0.9151, 0.9108, 0.9135, 0.9104, 0.914, 0.91, 0.9179, 0.9052, 0.9157, 0.9082, 0.9144, 0.9079, 0.9129, 0.9055, 0.9141, 0.9152, 0.9151, 0.9108, 0.9162, 0.9097, 0.9212, 0.9116, 0.9213, 0.9115, 0.9162, 0.9097, 0.9157, 0.9082, 0.9179, 0.9052, 0.909, 0.9081, 0.9131, 0.9088, 0.9135, 0.9104, 0.909, 0.9124, 0.9129, 0.9055, 0.9144, 0.9079, 0.9131, 0.9088, 0.909, 0.9081, 0.909, 0.9124, 0.9135, 0.9104, 0.9151, 0.9108, 0.9141, 0.9152, 0.9145, 0.9083, 0.9145, 0.9083, 0.9154, 0.9085, 0.9154, 0.9085, 0.9066, 0.9138, 0.9067, 0.9137, 0.9143, 0.9183, 0.9143, 0.9185, 0.9143, 0.9185, 0.9143, 0.9183, 0.9243, 0.9127, 0.9246, 0.9128, 0.9123, 0.9035, 0.9123, 0.9036, 0.9066, 0.9071, 0.9065, 0.9071, 0.914, 0.91, 0.914, 0.91, 0.9137, 0.9089, 0.9137, 0.909, 0.9154, 0.9085, 0.9154, 0.9085, 0.9158, 0.9096, 0.9158, 0.9096, 0.9243, 0.9127, 0.9213, 0.9115, 0.9179, 0.9052, 0.919, 0.9035, 0.9158, 0.9096, 0.9162, 0.9097, 0.9151, 0.9108, 0.915, 0.9104, 0.9137, 0.9089, 0.9131, 0.9088, 0.9144, 0.9079, 0.9145, 0.9083, 0.9066, 0.9071, 0.909, 0.9081, 0.909, 0.9124, 0.9067, 0.9137, 0.919, 0.9035, 0.9179, 0.9052, 0.9129, 0.9055, 0.9123, 0.9036, 0.9145, 0.9083, 0.9144, 0.9079, 0.9157, 0.9082, 0.9154, 0.9085, 0.9137, 0.909, 0.9137, 0.909, 0.9145, 0.9083, 0.9145, 0.9084, 0.9158, 0.9096, 0.9158, 0.9096, 0.915, 0.9104, 0.915, 0.9104, 0.9123, 0.9034, 0.9123, 0.9035, 0.9065, 0.9071, 0.9064, 0.907, 0.9143, 0.9187, 0.9143, 0.9185, 0.9246, 0.9128, 0.9249, 0.9129, 0.914, 0.91, 0.914, 0.91, 0.9137, 0.909, 0.9137, 0.909, 0.9064, 0.9139, 0.9066, 0.9138, 0.9143, 0.9185, 0.9143, 0.9187, 0.919, 0.9034, 0.919, 0.9035, 0.9123, 0.9036, 0.9123, 0.9035, 0.9065, 0.9071, 0.9066, 0.9071, 0.9067, 0.9137, 0.9066, 0.9138, 0.9137, 0.909, 0.9137, 0.9089, 0.9145, 0.9083, 0.9145, 0.9083, 0.9158, 0.9096, 0.9158, 0.9096, 0.915, 0.9104, 0.915, 0.9104, 0.9246, 0.9128, 0.9243, 0.9127, 0.919, 0.9035, 0.919, 0.9034, 0.915, 0.9104, 0.915, 0.9104, 0.914, 0.91, 0.914, 0.91, 0.8966, 0.9154, 0.9064, 0.9139, 0.9143, 0.9187, 0.9061, 0.9278, 0.909, 0.8994, 0.9123, 0.9034, 0.9064, 0.907, 0.898, 0.9043, 0.898, 0.9043, 0.9064, 0.907, 0.9064, 0.9139, 0.8966, 0.9154, 0.1431, 0.09954, 0.1452, 0.08013, 0.2188, 0.07683, 0.2211, 0.09878, 0.9402, 0.9002, 0.9249, 0.9129, 0.9191, 0.9032, 0.9205, 0.8943, 0.9061, 0.9278, 0.9143, 0.9187, 0.9249, 0.9129, 0.9334, 0.9382, 0.9205, 0.8943, 0.9191, 0.9032, 0.9123, 0.9034, 0.909, 0.8994, 0.7514, 0.7673, 0.7588, 0.7699, 0.6858, 0.8192, 0.6739, 0.7775, 0.9249, 0.9129, 0.9246, 0.9128, 0.919, 0.9034, 0.9191, 0.9032, 0.915, 0.9104, 0.915, 0.9104, 0.914, 0.91, 0.914, 0.91, 0.8361, 0.8823, 0.8534, 0.8904, 0.8442, 0.9075, 0.8233, 0.9052, 0.8651, 0.8624, 0.8763, 0.8788, 0.8534, 0.8904, 0.8361, 0.8823, 0.8883, 0.8314, 0.8969, 0.85, 0.8763, 0.8788, 0.8651, 0.8624, 0.82, 0.9348, 0.8438, 0.9326, 0.8509, 0.975, 0.8247, 0.9777, 0.8233, 0.9052, 0.8442, 0.9075, 0.8438, 0.9326, 0.82, 0.9348, 0.9231, 0.8026, 0.933, 0.8242, 0.8969, 0.85, 0.8883, 0.8314, 0.9154, 0.9085, 0.9154, 0.9085, 0.9158, 0.9096, 0.9158, 0.9096, 0.9064, 0.907, 0.9065, 0.9071, 0.9066, 0.9138, 0.9064, 0.9139, 0.9191, 0.9032, 0.919, 0.9034, 0.9123, 0.9035, 0.9123, 0.9034, 0.3364, 0.3982, 0.3248, 0.4336, 0.288, 0.4629, 0.2793, 0.447, 0.2793, 0.447, 0.288, 0.4629, 0.2403, 0.4702, 0.1991, 0.443, 0.8969, 0.85, 0.9055, 0.8613, 0.8878, 0.8819, 0.8763, 0.8788, 0.8438, 0.9326, 0.8659, 0.9362, 0.8756, 0.9726, 0.8509, 0.975, 0.933, 0.8242, 0.9357, 0.8449, 0.9055, 0.8613, 0.8969, 0.85, 0.8534, 0.8904, 0.8693, 0.8981, 0.8637, 0.9136, 0.8442, 0.9075, 0.8763, 0.8788, 0.8878, 0.8819, 0.8693, 0.8981, 0.8534, 0.8904, 0.8442, 0.9075, 0.8637, 0.9136, 0.8659, 0.9362, 0.8438, 0.9326, 0.1897, 0.9595, 0.1975, 0.9163, 0.2497, 0.9244, 0.245, 0.9684, 0.245, 0.9684, 0.2497, 0.9244, 0.3396, 0.9119, 0.3016, 0.9692, 0.08499, 0.922, 0.0863, 0.8595, 0.1413, 0.8953, 0.126, 0.942, 0.126, 0.942, 0.1413, 0.8953, 0.1975, 0.9163, 0.1897, 0.9595, 0.03215, 0.6059, 0.03712, 0.6084, 0.03508, 0.6278, 0.02658, 0.6375, 0.08105, 0.6521, 0.07759, 0.6209, 0.09374, 0.6104, 0.09592, 0.6409, 0.06817, 0.657, 0.06707, 0.6217, 0.07759, 0.6209, 0.08105, 0.6521, 0.0578, 0.643, 0.0561, 0.6149, 0.06707, 0.6217, 0.06817, 0.657, 0.09592, 0.6409, 0.09374, 0.6104, 0.1114, 0.6068, 0.1139, 0.6376, 0.02658, 0.6375, 0.03508, 0.6278, 0.04437, 0.6319, 0.04454, 0.6446, 0.04454, 0.6446, 0.04437, 0.6319, 0.05235, 0.6323, 0.0578, 0.643, 0.6128, 0.09979, 0.5935, 0.09759, 0.5748, 0.07983, 0.5903, 0.07391, 0.4172, 0.4163, 0.3847, 0.4785, 0.3337, 0.4418, 0.3479, 0.4026, 0.3158, 0.05751, 0.3165, 0.06123, 0.2804, 0.07231, 0.278, 0.06106, 0.278, 0.06106, 0.2804, 0.07231, 0.2188, 0.07683, 0.2185, 0.06645, 0.09241, 0.05872, 0.09069, 0.07098, 0.03389, 0.06273, 0.03603, 0.05119, 0.147, 0.06565, 0.1452, 0.08013, 0.09069, 0.07098, 0.09241, 0.05872, 0.2185, 0.06645, 0.2188, 0.07683, 0.1452, 0.08013, 0.147, 0.06565, 0.09808, 0.03761, 0.09241, 0.05872, 0.03603, 0.05119, 0.03878, 0.02732, 0.2799, 0.03992, 0.278, 0.06106, 0.2185, 0.06645, 0.2188, 0.0456, 0.1482, 0.04445, 0.147, 0.06565, 0.09241, 0.05872, 0.09808, 0.03761, 0.3346, 0.06929, 0.3165, 0.06123, 0.3158, 0.05751, 0.3443, 0.04424, 0.03057, 0.08714, 0.03389, 0.06273, 0.09069, 0.07098, 0.09077, 0.09322, 0.3443, 0.04424, 0.3158, 0.05751, 0.278, 0.06106, 0.2799, 0.03992, 0.9149, 0.91, 0.915, 0.9104, 0.914, 0.91, 0.9144, 0.9096, 0.2188, 0.0456, 0.2185, 0.06645, 0.147, 0.06565, 0.1482, 0.04445, 0.9142, 0.9091, 0.9137, 0.909, 0.9145, 0.9084, 0.9146, 0.9088, 0.3882, 0.1745, 0.3744, 0.1774, 0.3346, 0.06929, 0.3443, 0.04424, 0.3839, 0.3044, 0.3714, 0.3028, 0.3744, 0.1774, 0.3882, 0.1745, 0.9144, 0.9096, 0.914, 0.91, 0.9137, 0.909, 0.9142, 0.9091, 0.3479, 0.4026, 0.3364, 0.3982, 0.3714, 0.3028, 0.3839, 0.3044, 0.5365, 0.0737, 0.5355, 0.03288, 0.5481, 0.03106, 0.5558, 0.06735, 0.9146, 0.9088, 0.9145, 0.9084, 0.9154, 0.9085, 0.9151, 0.9088, 0.2889, 0.4706, 0.288, 0.4629, 0.3248, 0.4336, 0.3337, 0.4418, 0.9151, 0.9088, 0.9154, 0.9085, 0.9158, 0.9096, 0.9153, 0.9095, 0.3337, 0.4418, 0.3248, 0.4336, 0.3364, 0.3982, 0.3479, 0.4026, 0.2211, 0.09878, 0.2188, 0.07683, 0.2804, 0.07231, 0.2863, 0.0887, 0.9153, 0.9095, 0.9158, 0.9096, 0.915, 0.9104, 0.9149, 0.91, 0.2863, 0.0887, 0.2804, 0.07231, 0.3165, 0.06123, 0.3346, 0.06929, 0.6031, 0.7507, 0.5931, 0.7582, 0.5775, 0.7395, 0.6013, 0.7387, 0.08598, 0.5103, 0.07999, 0.5183, 0.07341, 0.5147, 0.07643, 0.5071, 0.5994, 0.1197, 0.6338, 0.1114, 0.6338, 0.1453, 0.6072, 0.1455, 0.5994, 0.1197, 0.5935, 0.09759, 0.6338, 0.1022, 0.6338, 0.1114, 0.6028, 0.1775, 0.6072, 0.1455, 0.6338, 0.1453, 0.6338, 0.1751, 0.5662, 0.02359, 0.5768, 0.05304, 0.5558, 0.06735, 0.5481, 0.03106, 0.03057, 0.9104, 0.04393, 0.8616, 0.0863, 0.8595, 0.08499, 0.922, 0.3839, 0.3044, 0.3882, 0.1745, 0.441, 0.1709, 0.4409, 0.3062, 0.3016, 0.9692, 0.3396, 0.9119, 0.3742, 0.944, 0.3519, 0.9902, 0.3882, 0.1745, 0.3443, 0.04424, 0.4137, 0.0298, 0.441, 0.1709, 0.3847, 0.4785, 0.3331, 0.4427, 0.3337, 0.4418, 0.6338, 0.08937, 0.6338, 0.1022, 0.5935, 0.09759, 0.5952, 0.07686, 0.549, 0.1662, 0.5734, 0.1756, 0.5598, 0.2069, 0.5307, 0.1967, 0.5598, 0.2069, 0.5943, 0.2176, 0.5871, 0.2561, 0.5476, 0.2417, 0.5307, 0.1967, 0.5598, 0.2069, 0.5476, 0.2417, 0.5145, 0.2305, 0.5943, 0.2176, 0.6338, 0.2207, 0.6338, 0.2603, 0.5871, 0.2561, 0.3396, 0.9119, 0.3742, 0.944, 0.4192, 0.8942, 0.4246, 0.8654, 0.1524, 0.502, 0.2118, 0.5322, 0.2403, 0.4702, 0.1991, 0.443, 0.4246, 0.8654, 0.4192, 0.8942, 0.5207, 0.8599, 0.4985, 0.8242, 0.2118, 0.5322, 0.2262, 0.5377, 0.2489, 0.4856, 0.2403, 0.4702, 0.7674, 0.07017, 0.7312, 0.0737, 0.7322, 0.03288, 0.7674, 0.03301, 0.2489, 0.4856, 0.2889, 0.4706, 0.288, 0.4629, 0.2403, 0.4702, 0.7992, 0.07742, 0.7915, 0.114, 0.7696, 0.09757, 0.7674, 0.07017, 0.7186, 0.1662, 0.6942, 0.1756, 0.6837, 0.1528, 0.699, 0.1403, 0.7186, 0.1662, 0.699, 0.1403, 0.723, 0.1245, 0.7455, 0.1526, 0.7717, 0.1357, 0.7455, 0.1526, 0.723, 0.1245, 0.7486, 0.1094, 0.7717, 0.1357, 0.7486, 0.1094, 0.7696, 0.09757, 0.7915, 0.114, 0.6648, 0.1775, 0.6733, 0.2176, 0.6338, 0.2207, 0.6338, 0.1751, 0.6773, 0.07391, 0.6908, 0.05304, 0.7118, 0.06735, 0.6928, 0.07983, 0.6648, 0.1775, 0.6604, 0.1455, 0.6837, 0.1528, 0.6942, 0.1756, 0.6648, 0.1775, 0.6942, 0.1756, 0.7078, 0.2069, 0.6733, 0.2176, 0.7312, 0.0737, 0.7674, 0.07017, 0.7696, 0.09757, 0.7486, 0.1094, 0.7312, 0.0737, 0.7486, 0.1094, 0.723, 0.1245, 0.6911, 0.09325, 0.6682, 0.1197, 0.6911, 0.09325, 0.723, 0.1245, 0.699, 0.1403, 0.6682, 0.1197, 0.699, 0.1403, 0.6837, 0.1528, 0.6604, 0.1455, 0.7992, 0.07742, 0.7674, 0.07017, 0.7674, 0.03301, 0.8035, 0.036, 0.1359, 0.6839, 0.1765, 0.6875, 0.1766, 0.5667, 0.1387, 0.5674, 0.2593, 0.6948, 0.3165, 0.6896, 0.3035, 0.564, 0.2566, 0.567, 0.3639, 0.6816, 0.4065, 0.671, 0.3906, 0.5527, 0.3471, 0.5589, 0.2233, 0.696, 0.2593, 0.6948, 0.2566, 0.567, 0.2229, 0.5681, 0.2197, 0.7581, 0.259, 0.7593, 0.2591, 0.7287, 0.2218, 0.7302, 0.3784, 0.7423, 0.4254, 0.7276, 0.4177, 0.6986, 0.3707, 0.7115, 0.259, 0.7593, 0.3254, 0.7541, 0.321, 0.7221, 0.2591, 0.7287, 0.1227, 0.7404, 0.1693, 0.7479, 0.1735, 0.7173, 0.1276, 0.7118, 0.0863, 0.8595, 0.1413, 0.8953, 0.1558, 0.8172, 0.09988, 0.8046, 0.2497, 0.9244, 0.3396, 0.9119, 0.3392, 0.8352, 0.256, 0.8318, 0.4246, 0.8654, 0.4985, 0.8242, 0.455, 0.7893, 0.4019, 0.8143, 0.1975, 0.9163, 0.2497, 0.9244, 0.256, 0.8318, 0.2123, 0.8262, 0.1413, 0.8953, 0.1975, 0.9163, 0.2123, 0.8262, 0.1558, 0.8172, 0.3396, 0.9119, 0.4246, 0.8654, 0.4019, 0.8143, 0.3392, 0.8352, 0.3254, 0.7541, 0.3784, 0.7423, 0.3707, 0.7115, 0.321, 0.7221, 0.1693, 0.7479, 0.2197, 0.7581, 0.2218, 0.7302, 0.1735, 0.7173, 0.1765, 0.6875, 0.2233, 0.696, 0.2229, 0.5681, 0.1766, 0.5667, 0.3165, 0.6896, 0.3639, 0.6816, 0.3471, 0.5589, 0.3035, 0.564, 0.5481, 0.6984, 0.543, 0.7097, 0.5621, 0.7201, 0.5642, 0.7146, 0.5481, 0.6984, 0.5642, 0.7146, 0.5524, 0.6862, 0.5524, 0.6862, 0.5642, 0.7146, 0.5727, 0.7128, 0.5695, 0.6898, 0.5992, 0.7102, 0.6209, 0.7063, 0.6175, 0.697, 0.5985, 0.6975, 0.5734, 0.7414, 0.5645, 0.7352, 0.5428, 0.7451, 0.5489, 0.7613, 0.5741, 0.8057, 0.5924, 0.7918, 0.58, 0.7643, 0.5579, 0.7767, 0.5579, 0.7767, 0.58, 0.7643, 0.5734, 0.7414, 0.5489, 0.7613, 0.5931, 0.7582, 0.5775, 0.7395, 0.5734, 0.7414, 0.58, 0.7643, 0.6642, 0.7302, 0.6627, 0.7113, 0.6492, 0.7056, 0.6505, 0.7363, 0.5727, 0.7128, 0.5992, 0.7102, 0.5985, 0.6975, 0.5861, 0.69, 0.5727, 0.7128, 0.5861, 0.69, 0.5695, 0.6898, 0.6505, 0.7363, 0.6492, 0.7056, 0.6303, 0.7058, 0.6325, 0.7365, 0.6325, 0.7365, 0.6303, 0.7058, 0.6209, 0.7063, 0.6227, 0.737, 0.6227, 0.737, 0.6209, 0.7063, 0.5992, 0.7102, 0.6013, 0.7387, 0.6013, 0.7387, 0.5992, 0.7102, 0.5727, 0.7128, 0.5775, 0.7395, 0.5775, 0.7395, 0.5727, 0.7128, 0.5642, 0.7146, 0.5734, 0.7414, 0.5734, 0.7414, 0.5642, 0.7146, 0.5621, 0.7201, 0.5645, 0.7352, 0.5645, 0.7352, 0.5621, 0.7201, 0.543, 0.7097, 0.5428, 0.7451, 0.5428, 0.7451, 0.543, 0.7097, 0.5252, 0.7084, 0.5247, 0.7403, 0.6213, 0.7475, 0.6227, 0.737, 0.6013, 0.7387, 0.6031, 0.7507, 0.5779, 0.8069, 0.5935, 0.795, 0.5924, 0.7918, 0.5741, 0.8057, 0.5935, 0.795, 0.6068, 0.7923, 0.6076, 0.7877, 0.5924, 0.7918, 0.5869, 0.6603, 0.5726, 0.6619, 0.5722, 0.6647, 0.5892, 0.6637, 0.5726, 0.6619, 0.5593, 0.6575, 0.5569, 0.6597, 0.5722, 0.6647, 0.6918, 0.7245, 0.6896, 0.7093, 0.6866, 0.7078, 0.6893, 0.7266, 0.4564, 0.7119, 0.4562, 0.7336, 0.4611, 0.7361, 0.4614, 0.7092, 0.5924, 0.7918, 0.6076, 0.7877, 0.5931, 0.7582, 0.58, 0.7643, 0.4614, 0.7092, 0.4611, 0.7361, 0.5048, 0.7365, 0.505, 0.7096, 0.5722, 0.6647, 0.5569, 0.6597, 0.5524, 0.6862, 0.5695, 0.6898, 0.5892, 0.6637, 0.5722, 0.6647, 0.5695, 0.6898, 0.5861, 0.69, 0.6893, 0.7266, 0.6866, 0.7078, 0.6627, 0.7113, 0.6642, 0.7302, 0.5247, 0.7403, 0.5252, 0.7084, 0.505, 0.7096, 0.5048, 0.7365, 0.04004, 0.5805, 0.05387, 0.5836, 0.06423, 0.5417, 0.05897, 0.5421, 0.08128, 0.5433, 0.08757, 0.5426, 0.08224, 0.5339, 0.07553, 0.5345, 0.07717, 0.5472, 0.08128, 0.5433, 0.07553, 0.5345, 0.07127, 0.5424, 0.03048, 0.5773, 0.04004, 0.5805, 0.05897, 0.5421, 0.04984, 0.5392, 0.09443, 0.5867, 0.1094, 0.5792, 0.08757, 0.5426, 0.08128, 0.5433, 0.09374, 0.6104, 0.1114, 0.6068, 0.1094, 0.5792, 0.09443, 0.5867, 0.0561, 0.6149, 0.06707, 0.6217, 0.06652, 0.5883, 0.05387, 0.5836, 0.06707, 0.6217, 0.07759, 0.6209, 0.07941, 0.5927, 0.06652, 0.5883, 0.07759, 0.6209, 0.09374, 0.6104, 0.09443, 0.5867, 0.07941, 0.5927, 0.0578, 0.643, 0.0561, 0.6149, 0.0522, 0.6138, 0.05235, 0.6323, 0.05387, 0.5836, 0.06652, 0.5883, 0.06981, 0.5459, 0.06423, 0.5417, 0.06652, 0.5883, 0.07941, 0.5927, 0.07717, 0.5472, 0.06981, 0.5459, 0.07941, 0.5927, 0.09443, 0.5867, 0.08128, 0.5433, 0.07717, 0.5472, 0.05387, 0.5836, 0.04004, 0.5805, 0.04296, 0.5914, 0.05055, 0.5947, 0.0561, 0.6149, 0.05387, 0.5836, 0.05055, 0.5947, 0.0522, 0.6138, 0.04004, 0.5805, 0.03048, 0.5773, 0.03586, 0.5898, 0.04296, 0.5914, 0.03048, 0.5773, 0.03215, 0.6059, 0.03712, 0.6084, 0.03586, 0.5898, 0.07871, 0.4897, 0.06153, 0.4933, 0.06361, 0.5045, 0.07337, 0.5037, 0.05266, 0.5073, 0.04596, 0.5122, 0.05157, 0.5175, 0.05618, 0.5142, 0.04596, 0.5122, 0.04223, 0.5139, 0.04968, 0.5199, 0.05157, 0.5175, 0.061, 0.5227, 0.06273, 0.5196, 0.05875, 0.5194, 0.05685, 0.5208, 0.05953, 0.5255, 0.061, 0.5227, 0.05685, 0.5208, 0.05642, 0.5223, 0.06491, 0.5262, 0.06794, 0.5219, 0.061, 0.5227, 0.05953, 0.5255, 0.06794, 0.5219, 0.06857, 0.5184, 0.06273, 0.5196, 0.061, 0.5227, 0.0444, 0.4941, 0.03875, 0.4987, 0.04596, 0.5122, 0.05266, 0.5073, 0.0858, 0.4934, 0.07871, 0.4897, 0.07337, 0.5037, 0.07643, 0.5071, 0.06153, 0.4933, 0.0444, 0.4941, 0.05266, 0.5073, 0.06361, 0.5045, 0.1033, 0.5122, 0.0956, 0.4943, 0.08598, 0.5103, 0.09478, 0.5198, 0.03265, 0.5024, 0.02975, 0.521, 0.04135, 0.5219, 0.04223, 0.5139, 0.0956, 0.4943, 0.0858, 0.4934, 0.07643, 0.5071, 0.08598, 0.5103, 0.03875, 0.4987, 0.03265, 0.5024, 0.04223, 0.5139, 0.04596, 0.5122, 0.06361, 0.5045, 0.05266, 0.5073, 0.05618, 0.5142, 0.06478, 0.5121, 0.07337, 0.5037, 0.06361, 0.5045, 0.06478, 0.5121, 0.07133, 0.5114, 0.07643, 0.5071, 0.07337, 0.5037, 0.07133, 0.5114, 0.07341, 0.5147, 0.09478, 0.5198, 0.08598, 0.5103, 0.07999, 0.5183, 0.08805, 0.5253, 0.04223, 0.5139, 0.04135, 0.5219, 0.0497, 0.5231, 0.04968, 0.5199, 0.08805, 0.5253, 0.07999, 0.5183, 0.07429, 0.5244, 0.07636, 0.5295, 0.05157, 0.5175, 0.04968, 0.5199, 0.05642, 0.5223, 0.05685, 0.5208, 0.07999, 0.5183, 0.07341, 0.5147, 0.07019, 0.5214, 0.07429, 0.5244, 0.04968, 0.5199, 0.0497, 0.5231, 0.05953, 0.5255, 0.05642, 0.5223, 0.06478, 0.5121, 0.05618, 0.5142, 0.05875, 0.5194, 0.06273, 0.5196, 0.07341, 0.5147, 0.07133, 0.5114, 0.06857, 0.5184, 0.07019, 0.5214, 0.05618, 0.5142, 0.05157, 0.5175, 0.05685, 0.5208, 0.05875, 0.5194, 0.07133, 0.5114, 0.06478, 0.5121, 0.06273, 0.5196, 0.06857, 0.5184, 0.6928, 0.07983, 0.6911, 0.09325, 0.6682, 0.1197, 0.6741, 0.09759, 0.7312, 0.0737, 0.6911, 0.09325, 0.6928, 0.07983, 0.7118, 0.06735, 0.321, 0.7221, 0.3707, 0.7115, 0.3639, 0.6816, 0.3165, 0.6896, 0.1735, 0.7173, 0.2218, 0.7302, 0.2233, 0.696, 0.1765, 0.6875, 0.2218, 0.7302, 0.2591, 0.7287, 0.2593, 0.6948, 0.2233, 0.696, 0.3707, 0.7115, 0.4177, 0.6986, 0.4065, 0.671, 0.3639, 0.6816, 0.2591, 0.7287, 0.321, 0.7221, 0.3165, 0.6896, 0.2593, 0.6948, 0.1276, 0.7118, 0.1735, 0.7173, 0.1765, 0.6875, 0.1359, 0.6839, 0.1558, 0.8172, 0.2123, 0.8262, 0.2197, 0.7581, 0.1693, 0.7479, 0.3392, 0.8352, 0.4019, 0.8143, 0.3784, 0.7423, 0.3254, 0.7541, 0.09988, 0.8046, 0.1558, 0.8172, 0.1693, 0.7479, 0.1227, 0.7404, 0.256, 0.8318, 0.3392, 0.8352, 0.3254, 0.7541, 0.259, 0.7593, 0.4019, 0.8143, 0.455, 0.7893, 0.4254, 0.7276, 0.3784, 0.7423, 0.2123, 0.8262, 0.256, 0.8318, 0.259, 0.7593, 0.2197, 0.7581, 0.6739, 0.7775, 0.6079, 0.8101, 0.6473, 0.8611, 0.6858, 0.8192, 0.6079, 0.8101, 0.5641, 0.8729, 0.6275, 0.9074, 0.6473, 0.8611, 0.7467, 0.694, 0.7514, 0.7673, 0.7588, 0.7699, 0.7835, 0.6926, 0.9145, 0.9084, 0.9154, 0.9085, 0.9154, 0.9085, 0.9145, 0.9083, 0.1586, 0.2254, 0.2323, 0.2097, 0.2211, 0.09878, 0.1431, 0.09954, 0.5641, 0.8729, 0.5394, 0.9382, 0.615, 0.9692, 0.6275, 0.9074, 0.2934, 0.3964, 0.2706, 0.4164, 0.2793, 0.447, 0.3364, 0.3982, 0.2042, 0.3529, 0.2387, 0.2995, 0.2323, 0.2097, 0.1586, 0.2254, 0.1392, 0.3614, 0.2042, 0.3529, 0.1586, 0.2254, 0.1063, 0.2275, 0.2387, 0.2995, 0.2896, 0.3313, 0.299, 0.1942, 0.2323, 0.2097, 0.2896, 0.3313, 0.3714, 0.3028, 0.3744, 0.1774, 0.299, 0.1942, 0.07474, 0.3919, 0.1392, 0.3614, 0.1063, 0.2275, 0.03766, 0.2379, 0.03766, 0.2379, 0.1063, 0.2275, 0.09077, 0.09322, 0.03057, 0.08714, 0.2706, 0.4164, 0.2292, 0.4076, 0.1991, 0.443, 0.2793, 0.447, 0.299, 0.1942, 0.3744, 0.1774, 0.3346, 0.06929, 0.2863, 0.0887, 0.2934, 0.3964, 0.3364, 0.3982, 0.3714, 0.3028, 0.2896, 0.3313, 0.1524, 0.502, 0.1991, 0.443, 0.1392, 0.3614, 0.07474, 0.3919, 0.1991, 0.443, 0.2292, 0.4076, 0.2042, 0.3529, 0.1392, 0.3614, 0.7551, 0.6002, 0.7467, 0.694, 0.7835, 0.6926, 0.8288, 0.6148, 0.2323, 0.2097, 0.299, 0.1942, 0.2863, 0.0887, 0.2211, 0.09878, 0.1063, 0.2275, 0.1586, 0.2254, 0.1431, 0.09954, 0.09077, 0.09322, 0.8288, 0.6148, 0.7835, 0.6926, 0.8481, 0.7717, 0.8869, 0.7238, 0.6473, 0.8611, 0.6275, 0.9074, 0.741, 0.9277, 0.7558, 0.8872, 0.6275, 0.9074, 0.615, 0.9692, 0.7374, 0.9827, 0.741, 0.9277, 0.7835, 0.6926, 0.7588, 0.7699, 0.8253, 0.8251, 0.8481, 0.7717, 0.7588, 0.7699, 0.6858, 0.8192, 0.7798, 0.8581, 0.8253, 0.8251, 0.6858, 0.8192, 0.6473, 0.8611, 0.7558, 0.8872, 0.7798, 0.8581, 0.9055, 0.8613, 0.8878, 0.8819, 0.909, 0.8994, 0.9205, 0.8943, 0.8659, 0.9362, 0.8756, 0.9726, 0.9334, 0.9382, 0.9061, 0.9278, 0.9357, 0.8449, 0.9055, 0.8613, 0.9205, 0.8943, 0.9402, 0.9002, 0.8693, 0.8981, 0.8637, 0.9136, 0.8966, 0.9154, 0.898, 0.9043, 0.8878, 0.8819, 0.8693, 0.8981, 0.898, 0.9043, 0.909, 0.8994, 0.8637, 0.9136, 0.8659, 0.9362, 0.9061, 0.9278, 0.8966, 0.9154, 0.8869, 0.7238, 0.8481, 0.7717, 0.8883, 0.8314, 0.9231, 0.8026, 0.7558, 0.8872, 0.741, 0.9277, 0.82, 0.9348, 0.8233, 0.9052, 0.741, 0.9277, 0.7374, 0.9827, 0.8247, 0.9777, 0.82, 0.9348, 0.8481, 0.7717, 0.8253, 0.8251, 0.8651, 0.8624, 0.8883, 0.8314, 0.8253, 0.8251, 0.7798, 0.8581, 0.8361, 0.8823, 0.8651, 0.8624, 0.7798, 0.8581, 0.7558, 0.8872, 0.8233, 0.9052, 0.8361, 0.8823, 0.3479, 0.4026, 0.4172, 0.4163, 0.4409, 0.3062, 0.3839, 0.3044, 0.09077, 0.09322, 0.1431, 0.09954, 0.1452, 0.08013, 0.09069, 0.07098, 0.914, 0.91, 0.9137, 0.9089, 0.9131, 0.9088, 0.9135, 0.9104, 0.9123, 0.9036, 0.9066, 0.9071, 0.909, 0.9081, 0.9129, 0.9055, 0.9143, 0.9183, 0.9243, 0.9127, 0.9212, 0.9116, 0.9141, 0.9152, 0.9154, 0.9085, 0.9158, 0.9096, 0.9162, 0.9097, 0.9157, 0.9082, 0.9067, 0.9137, 0.9143, 0.9183, 0.9141, 0.9152, 0.909, 0.9124, 0.915, 0.9104, 0.914, 0.91, 0.9135, 0.9104, 0.9151, 0.9108, 0.9179, 0.9052, 0.9129, 0.9055, 0.9144, 0.9079, 0.9157, 0.9082, 0.9141, 0.9152, 0.9212, 0.9116, 0.9162, 0.9097, 0.9151, 0.9108, 0.9213, 0.9115, 0.9179, 0.9052, 0.9157, 0.9082, 0.9162, 0.9097, 0.909, 0.9081, 0.909, 0.9124, 0.9135, 0.9104, 0.9131, 0.9088, 0.9129, 0.9055, 0.909, 0.9081, 0.9131, 0.9088, 0.9144, 0.9079, 0.909, 0.9124, 0.9141, 0.9152, 0.9151, 0.9108, 0.9135, 0.9104, 0.9145, 0.9083, 0.9154, 0.9085, 0.9154, 0.9085, 0.9145, 0.9083, 0.9066, 0.9138, 0.9143, 0.9185, 0.9143, 0.9183, 0.9067, 0.9137, 0.9143, 0.9185, 0.9246, 0.9128, 0.9243, 0.9127, 0.9143, 0.9183, 0.9123, 0.9035, 0.9065, 0.9071, 0.9066, 0.9071, 0.9123, 0.9036, 0.914, 0.91, 0.9137, 0.909, 0.9137, 0.9089, 0.914, 0.91, 0.9154, 0.9085, 0.9158, 0.9096, 0.9158, 0.9096, 0.9154, 0.9085, 0.9243, 0.9127, 0.919, 0.9035, 0.9179, 0.9052, 0.9213, 0.9115, 0.9158, 0.9096, 0.915, 0.9104, 0.9151, 0.9108, 0.9162, 0.9097, 0.9137, 0.9089, 0.9145, 0.9083, 0.9144, 0.9079, 0.9131, 0.9088, 0.9066, 0.9071, 0.9067, 0.9137, 0.909, 0.9124, 0.909, 0.9081, 0.919, 0.9035, 0.9123, 0.9036, 0.9129, 0.9055, 0.9179, 0.9052, 0.9145, 0.9083, 0.9154, 0.9085, 0.9157, 0.9082, 0.9144, 0.9079, 0.9137, 0.909, 0.9145, 0.9084, 0.9145, 0.9083, 0.9137, 0.909, 0.9158, 0.9096, 0.915, 0.9104, 0.915, 0.9104, 0.9158, 0.9096, 0.9123, 0.9034, 0.9064, 0.907, 0.9065, 0.9071, 0.9123, 0.9035, 0.9143, 0.9187, 0.9249, 0.9129, 0.9246, 0.9128, 0.9143, 0.9185, 0.914, 0.91, 0.9137, 0.909, 0.9137, 0.909, 0.914, 0.91, 0.9064, 0.9139, 0.9143, 0.9187, 0.9143, 0.9185, 0.9066, 0.9138, 0.919, 0.9034, 0.9123, 0.9035, 0.9123, 0.9036, 0.919, 0.9035, 0.9065, 0.9071, 0.9066, 0.9138, 0.9067, 0.9137, 0.9066, 0.9071, 0.9137, 0.909, 0.9145, 0.9083, 0.9145, 0.9083, 0.9137, 0.9089, 0.9158, 0.9096, 0.915, 0.9104, 0.915, 0.9104, 0.9158, 0.9096, 0.9246, 0.9128, 0.919, 0.9034, 0.919, 0.9035, 0.9243, 0.9127, 0.915, 0.9104, 0.914, 0.91, 0.914, 0.91, 0.915, 0.9104, 0.8966, 0.9154, 0.9061, 0.9278, 0.9143, 0.9187, 0.9064, 0.9139, 0.909, 0.8994, 0.898, 0.9043, 0.9064, 0.907, 0.9123, 0.9034, 0.898, 0.9043, 0.8966, 0.9154, 0.9064, 0.9139, 0.9064, 0.907, 0.1431, 0.09954, 0.2211, 0.09878, 0.2188, 0.07683, 0.1452, 0.08013, 0.9402, 0.9002, 0.9205, 0.8943, 0.9191, 0.9032, 0.9249, 0.9129, 0.9061, 0.9278, 0.9334, 0.9382, 0.9249, 0.9129, 0.9143, 0.9187, 0.9205, 0.8943, 0.909, 0.8994, 0.9123, 0.9034, 0.9191, 0.9032, 0.7514, 0.7673, 0.6739, 0.7775, 0.6858, 0.8192, 0.7588, 0.7699, 0.9249, 0.9129, 0.9191, 0.9032, 0.919, 0.9034, 0.9246, 0.9128, 0.915, 0.9104, 0.914, 0.91, 0.914, 0.91, 0.915, 0.9104, 0.8361, 0.8823, 0.8233, 0.9052, 0.8442, 0.9075, 0.8534, 0.8904, 0.8651, 0.8624, 0.8361, 0.8823, 0.8534, 0.8904, 0.8763, 0.8788, 0.8883, 0.8314, 0.8651, 0.8624, 0.8763, 0.8788, 0.8969, 0.85, 0.82, 0.9348, 0.8247, 0.9777, 0.8509, 0.975, 0.8438, 0.9326, 0.8233, 0.9052, 0.82, 0.9348, 0.8438, 0.9326, 0.8442, 0.9075, 0.9231, 0.8026, 0.8883, 0.8314, 0.8969, 0.85, 0.933, 0.8242, 0.9154, 0.9085, 0.9158, 0.9096, 0.9158, 0.9096, 0.9154, 0.9085, 0.9064, 0.907, 0.9064, 0.9139, 0.9066, 0.9138, 0.9065, 0.9071, 0.9191, 0.9032, 0.9123, 0.9034, 0.9123, 0.9035, 0.919, 0.9034, 0.3364, 0.3982, 0.2793, 0.447, 0.288, 0.4629, 0.3248, 0.4336, 0.2793, 0.447, 0.1991, 0.443, 0.2403, 0.4702, 0.288, 0.4629, 0.8969, 0.85, 0.8763, 0.8788, 0.8878, 0.8819, 0.9055, 0.8613, 0.8438, 0.9326, 0.8509, 0.975, 0.8756, 0.9726, 0.8659, 0.9362, 0.933, 0.8242, 0.8969, 0.85, 0.9055, 0.8613, 0.9357, 0.8449, 0.8534, 0.8904, 0.8442, 0.9075, 0.8637, 0.9136, 0.8693, 0.8981, 0.8763, 0.8788, 0.8534, 0.8904, 0.8693, 0.8981, 0.8878, 0.8819, 0.8442, 0.9075, 0.8438, 0.9326, 0.8659, 0.9362, 0.8637, 0.9136, 0.1897, 0.9595, 0.245, 0.9684, 0.2497, 0.9244, 0.1975, 0.9163, 0.245, 0.9684, 0.3016, 0.9692, 0.3396, 0.9119, 0.2497, 0.9244, 0.08499, 0.922, 0.126, 0.942, 0.1413, 0.8953, 0.0863, 0.8595, 0.126, 0.942, 0.1897, 0.9595, 0.1975, 0.9163, 0.1413, 0.8953, 0.03215, 0.6059, 0.02658, 0.6375, 0.03508, 0.6278, 0.03712, 0.6084, 0.08105, 0.6521, 0.09592, 0.6409, 0.09374, 0.6104, 0.07759, 0.6209, 0.06817, 0.657, 0.08105, 0.6521, 0.07759, 0.6209, 0.06707, 0.6217, 0.0578, 0.643, 0.06817, 0.657, 0.06707, 0.6217, 0.0561, 0.6149, 0.09592, 0.6409, 0.1139, 0.6376, 0.1114, 0.6068, 0.09374, 0.6104, 0.02658, 0.6375, 0.04454, 0.6446, 0.04437, 0.6319, 0.03508, 0.6278, 0.04454, 0.6446, 0.0578, 0.643, 0.05235, 0.6323, 0.04437, 0.6319, 0.6548, 0.09979, 0.6773, 0.07391, 0.6928, 0.07983, 0.6741, 0.09759, 0.4172, 0.4163, 0.3479, 0.4026, 0.3337, 0.4418, 0.3847, 0.4785, 0.3158, 0.05751, 0.278, 0.06106, 0.2804, 0.07231, 0.3165, 0.06123, 0.278, 0.06106, 0.2185, 0.06645, 0.2188, 0.07683, 0.2804, 0.07231, 0.09241, 0.05872, 0.03603, 0.05119, 0.03389, 0.06273, 0.09069, 0.07098, 0.147, 0.06565, 0.09241, 0.05872, 0.09069, 0.07098, 0.1452, 0.08013, 0.2185, 0.06645, 0.147, 0.06565, 0.1452, 0.08013, 0.2188, 0.07683, 0.09808, 0.03761, 0.03878, 0.02732, 0.03603, 0.05119, 0.09241, 0.05872, 0.2799, 0.03992, 0.2188, 0.0456, 0.2185, 0.06645, 0.278, 0.06106, 0.1482, 0.04445, 0.09808, 0.03761, 0.09241, 0.05872, 0.147, 0.06565, 0.3346, 0.06929, 0.3443, 0.04424, 0.3158, 0.05751, 0.3165, 0.06123, 0.03057, 0.08714, 0.09077, 0.09322, 0.09069, 0.07098, 0.03389, 0.06273, 0.3443, 0.04424, 0.2799, 0.03992, 0.278, 0.06106, 0.3158, 0.05751, 0.9149, 0.91, 0.9144, 0.9096, 0.914, 0.91, 0.915, 0.9104, 0.2188, 0.0456, 0.1482, 0.04445, 0.147, 0.06565, 0.2185, 0.06645, 0.9142, 0.9091, 0.9146, 0.9088, 0.9145, 0.9084, 0.9137, 0.909, 0.3882, 0.1745, 0.3443, 0.04424, 0.3346, 0.06929, 0.3744, 0.1774, 0.3839, 0.3044, 0.3882, 0.1745, 0.3744, 0.1774, 0.3714, 0.3028, 0.9144, 0.9096, 0.9142, 0.9091, 0.9137, 0.909, 0.914, 0.91, 0.3479, 0.4026, 0.3839, 0.3044, 0.3714, 0.3028, 0.3364, 0.3982, 0.7312, 0.0737, 0.7118, 0.06735, 0.7196, 0.03106, 0.7322, 0.03288, 0.9146, 0.9088, 0.9151, 0.9088, 0.9154, 0.9085, 0.9145, 0.9084, 0.2889, 0.4706, 0.3337, 0.4418, 0.3248, 0.4336, 0.288, 0.4629, 0.9151, 0.9088, 0.9153, 0.9095, 0.9158, 0.9096, 0.9154, 0.9085, 0.3337, 0.4418, 0.3479, 0.4026, 0.3364, 0.3982, 0.3248, 0.4336, 0.2211, 0.09878, 0.2863, 0.0887, 0.2804, 0.07231, 0.2188, 0.07683, 0.9153, 0.9095, 0.9149, 0.91, 0.915, 0.9104, 0.9158, 0.9096, 0.2863, 0.0887, 0.3346, 0.06929, 0.3165, 0.06123, 0.2804, 0.07231, 0.6031, 0.7507, 0.6013, 0.7387, 0.5775, 0.7395, 0.5931, 0.7582, 0.08598, 0.5103, 0.07643, 0.5071, 0.07341, 0.5147, 0.07999, 0.5183, 0.6682, 0.1197, 0.6604, 0.1455, 0.6338, 0.1453, 0.6338, 0.1114, 0.6682, 0.1197, 0.6338, 0.1114, 0.6338, 0.1022, 0.6741, 0.09759, 0.6648, 0.1775, 0.6338, 0.1751, 0.6338, 0.1453, 0.6604, 0.1455, 0.7014, 0.02359, 0.7196, 0.03106, 0.7118, 0.06735, 0.6908, 0.05304, 0.03057, 0.9104, 0.08499, 0.922, 0.0863, 0.8595, 0.04393, 0.8616, 0.3839, 0.3044, 0.4409, 0.3062, 0.441, 0.1709, 0.3882, 0.1745, 0.3016, 0.9692, 0.3519, 0.9902, 0.3742, 0.944, 0.3396, 0.9119, 0.3882, 0.1745, 0.441, 0.1709, 0.4137, 0.0298, 0.3443, 0.04424, 0.3847, 0.4785, 0.3337, 0.4418, 0.3331, 0.4427, 0.6338, 0.08937, 0.6724, 0.07686, 0.6741, 0.09759, 0.6338, 0.1022, 0.7186, 0.1662, 0.7369, 0.1967, 0.7078, 0.2069, 0.6942, 0.1756, 0.7078, 0.2069, 0.7201, 0.2417, 0.6805, 0.2561, 0.6733, 0.2176, 0.7369, 0.1967, 0.7531, 0.2305, 0.7201, 0.2417, 0.7078, 0.2069, 0.6733, 0.2176, 0.6805, 0.2561, 0.6338, 0.2603, 0.6338, 0.2207, 0.7717, 0.1357, 0.791, 0.164, 0.7652, 0.1828, 0.7455, 0.1526, 0.7455, 0.1526, 0.7652, 0.1828, 0.7369, 0.1967, 0.7186, 0.1662, 0.7652, 0.1828, 0.7841, 0.2173, 0.7531, 0.2305, 0.7369, 0.1967, 0.791, 0.164, 0.8126, 0.1987, 0.7841, 0.2173, 0.7652, 0.1828, 0.4959, 0.1357, 0.5221, 0.1526, 0.5024, 0.1828, 0.4766, 0.164, 0.5221, 0.1526, 0.549, 0.1662, 0.5307, 0.1967, 0.5024, 0.1828, 0.5024, 0.1828, 0.5307, 0.1967, 0.5145, 0.2305, 0.4836, 0.2173, 0.4766, 0.164, 0.5024, 0.1828, 0.4836, 0.2173, 0.455, 0.1987, 0.8372, 0.3384, 0.8302, 0.3753, 0.7099, 0.3666, 0.7038, 0.3226, 0.8423, 0.4819, 0.8164, 0.4973, 0.7881, 0.4797, 0.8052, 0.4471, 0.8291, 0.5839, 0.8115, 0.566, 0.825, 0.5316, 0.854, 0.5351, 0.8052, 0.4471, 0.7881, 0.4797, 0.7495, 0.4794, 0.732, 0.4437, 0.854, 0.5351, 0.825, 0.5316, 0.8164, 0.4973, 0.8423, 0.4819, 0.9367, 0.1687, 0.883, 0.1707, 0.8704, 0.1462, 0.9203, 0.1169, 0.8704, 0.1462, 0.883, 0.1707, 0.8746, 0.1953, 0.8497, 0.2113, 0.8418, 0.1363, 0.8452, 0.3124, 0.8372, 0.3384, 0.7038, 0.3226, 0.7016, 0.3002, 0.9943, 0.5236, 0.9792, 0.527, 0.9307, 0.4136, 0.9514, 0.3924, 0.9514, 0.3924, 0.9307, 0.4136, 0.8372, 0.3384, 0.8452, 0.3124, 0.9691, 0.6681, 0.9493, 0.6647, 0.9792, 0.527, 0.9943, 0.5236, 0.9307, 0.4136, 0.9075, 0.4311, 0.8302, 0.3753, 0.8372, 0.3384, 0.9493, 0.6647, 0.8962, 0.6374, 0.943, 0.524, 0.9792, 0.527, 0.9792, 0.527, 0.943, 0.524, 0.9075, 0.4311, 0.9307, 0.4136, 0.9075, 0.4311, 0.8733, 0.4592, 0.8168, 0.4153, 0.8302, 0.3753, 0.8962, 0.6374, 0.8612, 0.612, 0.8951, 0.5269, 0.943, 0.524, 0.8302, 0.3753, 0.8168, 0.4153, 0.7189, 0.4064, 0.7099, 0.3666, 0.943, 0.524, 0.8951, 0.5269, 0.8733, 0.4592, 0.9075, 0.4311, 0.8733, 0.4592, 0.8423, 0.4819, 0.8052, 0.4471, 0.8168, 0.4153, 0.8612, 0.612, 0.8291, 0.5839, 0.854, 0.5351, 0.8951, 0.5269, 0.8168, 0.4153, 0.8052, 0.4471, 0.732, 0.4437, 0.7189, 0.4064, 0.8951, 0.5269, 0.854, 0.5351, 0.8423, 0.4819, 0.8733, 0.4592, 0.885, 0.317, 0.8723, 0.262, 0.9214, 0.2238, 0.9668, 0.2598, 0.9898, 0.1693, 0.9367, 0.1687, 0.9203, 0.1169, 0.957, 0.07597, 0.9668, 0.2598, 0.9214, 0.2238, 0.9367, 0.1687, 0.9898, 0.1693, 0.957, 0.07597, 0.9203, 0.1169, 0.8606, 0.08609, 0.8642, 0.03003, 0.9214, 0.2238, 0.8746, 0.1953, 0.883, 0.1707, 0.9367, 0.1687, 0.9203, 0.1169, 0.8704, 0.1462, 0.8418, 0.1363, 0.8606, 0.08609, 0.8723, 0.262, 0.8497, 0.2113, 0.8746, 0.1953, 0.9214, 0.2238, 0.825, 0.5316, 0.8115, 0.566, 0.7495, 0.4794, 0.7881, 0.4797, 0.8164, 0.4973, 0.8372, 0.3384, 0.7038, 0.3226, 0.7099, 0.3666, 0.8302, 0.3753, 0.8423, 0.4819, 0.8052, 0.4471, 0.7881, 0.4797, 0.8164, 0.4973, 0.8291, 0.5839, 0.854, 0.5351, 0.825, 0.5316, 0.8115, 0.566, 0.8052, 0.4471, 0.732, 0.4437, 0.7495, 0.4794, 0.7881, 0.4797, 0.854, 0.5351, 0.8423, 0.4819, 0.8164, 0.4973, 0.825, 0.5316, 0.9367, 0.1687, 0.9203, 0.1169, 0.8704, 0.1462, 0.883, 0.1707, 0.8704, 0.1462, 0.8418, 0.1363, 0.8497, 0.2113, 0.8746, 0.1953, 0.883, 0.1707, 0.8452, 0.3124, 0.7016, 0.3002, 0.7038, 0.3226, 0.8372, 0.3384, 0.9943, 0.5236, 0.9514, 0.3924, 0.9307, 0.4136, 0.9792, 0.527, 0.9514, 0.3924, 0.8452, 0.3124, 0.8372, 0.3384, 0.9307, 0.4136, 0.9691, 0.6681, 0.9943, 0.5236, 0.9792, 0.527, 0.9493, 0.6647, 0.9307, 0.4136, 0.8372, 0.3384, 0.8302, 0.3753, 0.9075, 0.4311, 0.9493, 0.6647, 0.9792, 0.527, 0.943, 0.524, 0.8962, 0.6374, 0.9792, 0.527, 0.9307, 0.4136, 0.9075, 0.4311, 0.943, 0.524, 0.9075, 0.4311, 0.8302, 0.3753, 0.8168, 0.4153, 0.8733, 0.4592, 0.8962, 0.6374, 0.943, 0.524, 0.8951, 0.5269, 0.8612, 0.612, 0.8302, 0.3753, 0.7099, 0.3666, 0.7189, 0.4064, 0.8168, 0.4153, 0.943, 0.524, 0.9075, 0.4311, 0.8733, 0.4592, 0.8951, 0.5269, 0.8733, 0.4592, 0.8168, 0.4153, 0.8052, 0.4471, 0.8423, 0.4819, 0.8612, 0.612, 0.8951, 0.5269, 0.854, 0.5351, 0.8291, 0.5839, 0.8168, 0.4153, 0.7189, 0.4064, 0.732, 0.4437, 0.8052, 0.4471, 0.8951, 0.5269, 0.8733, 0.4592, 0.8423, 0.4819, 0.854, 0.5351, 0.885, 0.317, 0.9668, 0.2598, 0.9214, 0.2238, 0.8723, 0.262, 0.9898, 0.1693, 0.957, 0.07597, 0.9203, 0.1169, 0.9367, 0.1687, 0.9668, 0.2598, 0.9898, 0.1693, 0.9367, 0.1687, 0.9214, 0.2238, 0.957, 0.07597, 0.8642, 0.03003, 0.8606, 0.08609, 0.9203, 0.1169, 0.9214, 0.2238, 0.9367, 0.1687, 0.883, 0.1707, 0.8746, 0.1953, 0.9203, 0.1169, 0.8606, 0.08609, 0.8418, 0.1363, 0.8704, 0.1462, 0.8723, 0.262, 0.9214, 0.2238, 0.8746, 0.1953, 0.8497, 0.2113, 0.825, 0.5316, 0.8164, 0.4973, 0.7881, 0.4797, 0.7495, 0.4794, 0.8115, 0.566])
me_cube_002.use_remesh_preserve_volume = False
me_cube_002.use_remesh_preserve_attributes = False
me_cube_002.use_mirror_vertex_groups = False
me_cube_002.update()

# ---- objects
ob_cube = bpy.data.objects.new('Cube', me_cube_001)
ob_yamato = bpy.data.objects.new('Yamato', me_cube_002)

# ---- transforms, parenting, visibility, modifiers, constraints
ob_cube.location = (4.423, -0.5041, -2.705)
ob_cube.scale = (0.1982, 0.1982, 0.1982)
ob_cube.lineart.crease_threshold = 0.0
_m = ob_cube.modifiers.new('Mirror', 'MIRROR')
_m.use_clip = True
ob_yamato.location = (-0.02167, 0.03769, -0.7824)
ob_yamato.lineart.crease_threshold = 0.0

# ---- collection membership
col_collection_1.objects.link(ob_cube)
col_collection_1.objects.link(ob_yamato)

# ---- scene / render settings (as saved in the file)
scene.frame_start = 1; scene.frame_end = 151; scene.frame_set(151)
scene.render.engine = 'BLENDER_EEVEE_NEXT'
scene.render.resolution_percentage = 50
scene.render.dither_intensity = 0.0
scene.cycles.use_denoising = False
scene.cycles.samples = 10
scene.cycles.sampling_pattern = 'TABULATED_SOBOL'
scene.cycles.light_sampling_threshold = 0.0
scene.cycles.use_adaptive_sampling = False
scene.cycles.use_light_tree = False
scene.cycles.blur_glossy = 0.0
scene.cycles.pixel_filter_type = 'GAUSSIAN'
scene.cycles.sample_clamp_indirect = 0.0
scene.view_settings.view_transform = 'Standard'
bpy.context.view_layer.update()

# ---- added for rendering (the .blend has no active camera and no usable light): camera, sun
cam_auto = bpy.data.cameras.new('AutoCamera')
cam_auto.lens = 50.0
cam_auto.sensor_width = 36.0
cam_auto.clip_end = 1000.0
ob_auto_camera = bpy.data.objects.new('AutoCamera', cam_auto)
scene.collection.objects.link(ob_auto_camera)
ob_auto_camera.location = (19.4725, -23.5245, 14.6824)
ob_auto_camera.rotation_euler = (1.09748, -7.21219e-08, 0.694738)
scene.camera = ob_auto_camera
light_auto_sun = bpy.data.lights.new('AutoSun', 'SUN')
light_auto_sun.energy = 3.0
light_auto_sun.angle = 0.0523599
ob_auto_sun = bpy.data.objects.new('AutoSun', light_auto_sun)
scene.collection.objects.link(ob_auto_sun)
ob_auto_sun.rotation_euler = (0.872665, 0.174533, 0.523599)
bpy.context.view_layer.update()
